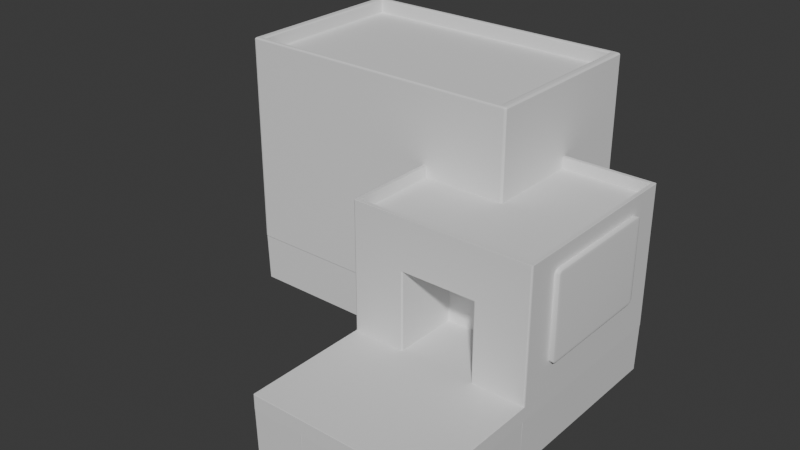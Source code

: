 # Source: Factory.blend  (saved by Blender 4.4.30; exported with 4.5.12 LTS)
import bpy
from mathutils import Matrix  # noqa: F401  (used for matrix-valued properties, if any)

bpy.ops.wm.read_factory_settings(use_empty=True)
scene = bpy.context.scene
scene.name = 'Scene'

# ---- collections
col_collection = bpy.data.collections.new('Collection'); scene.collection.children.link(col_collection)

# ---- materials (node trees are filled in below, after node groups)
mat_material = bpy.data.materials.new('Material')
mat_material.alpha_threshold = 0.0
mat_material.roughness = 0.5
mat_material.line_color = (0.0, 0.0, 0.0, 1.0)

# ---- material node trees
mat_material.use_nodes = True; mat_material.node_tree.nodes.clear()
_N = mat_material.node_tree.nodes; _L = mat_material.node_tree.links
n0 = _N.new('ShaderNodeOutputMaterial'); n0.name = 'Material Output'; n0.location = (300, 300)
n1 = _N.new('ShaderNodeBsdfPrincipled'); n1.name = 'Principled BSDF'; n1.location = (10, 300)
n1.inputs[3].default_value = 1.45
_L.new(n1.outputs[0], n0.inputs[0])
n0.is_active_output = True

# ---- world
world_world = bpy.data.worlds.new('World'); scene.world = world_world
world_world.use_nodes = True; world_world.node_tree.nodes.clear()
_N = world_world.node_tree.nodes; _L = world_world.node_tree.links
n0 = _N.new('ShaderNodeOutputWorld'); n0.name = 'World Output'; n0.location = (300, 300)
n1 = _N.new('ShaderNodeBackground'); n1.name = 'Background'; n1.location = (10, 300)
n1.inputs[0].default_value = (0.05088, 0.05088, 0.05088, 1.0)
_L.new(n1.outputs[0], n0.inputs[0])
n0.is_active_output = True
world_world.color = (0.05088, 0.05088, 0.05088)
world_world.sun_shadow_jitter_overblur = 0.0

# ---- meshes
me_cube = bpy.data.meshes.new('Cube')
me_cube.from_pydata([(-1.367, 1.062, 18.31), (1.367, 1.062, 18.31), (-1.367, 3.978, 18.31), (1.367, 3.978, 18.31), (-1.367, 1.062, 18.31), (1.367, 1.062, 18.31), (-1.367, 3.978, 18.31), (1.367, 3.978, 18.31), (-1.367, 1.062, 16.74), (1.367, 1.062, 16.74), (-1.367, 3.978, 16.74), (1.367, 3.978, 16.74), (0.5841, 1.0, -7.52), (-0.5842, 1.0, -7.52), (-0.5605, 1.062, 18.31), (0.5605, 1.062, 18.31), (-0.5605, 3.978, 18.31), (0.5605, 3.978, 18.31), (-0.5605, 1.062, 18.31), (0.5605, 1.062, 18.31), (-0.5605, 3.978, 18.31), (0.5605, 3.978, 18.31), (-0.5605, 1.062, 16.74), (0.5605, 1.062, 16.74), (-0.5605, 3.978, 16.74), (0.5605, 3.978, 16.74), (1.425, 1.02, 0.9798), (1.425, 1.02, 1.02), (1.405, 1.0, 1.02), (1.405, 0.9798, 1.0), (1.425, 0.9798, 0.9798), (1.425, 1.02, 1.0), (1.421, 1.0, 1.0), (1.419, 1.006, 1.02), (1.405, 0.9941, 1.006), (1.419, 0.9798, 0.9941), (1.425, 1.0, 0.9798), (1.425, 1.02, -0.9798), (1.425, 0.9798, -0.9798), (1.405, 1.0, -7.52), (1.425, 1.0, -0.9798), (1.422, 1.0, -0.9913), (1.419, 0.9899, -0.9941), (1.419, 1.01, -0.9941), (1.405, -1.0, 0.9798), (1.425, -0.9798, 0.9798), (1.405, -0.9798, 1.0), (1.419, -0.9941, 0.9798), (1.417, -0.9915, 0.9915), (1.419, -0.9798, 0.9941), (1.405, -0.9941, 0.9941), (1.425, -0.9798, -0.9798), (1.405, -1.0, -0.9798), (1.405, -0.9798, -7.52), (1.419, -0.9941, -0.9798), (1.417, -0.9915, -0.9915), (1.405, -0.9941, -0.9941), (1.419, -0.9798, -0.9941), (-1.425, 1.02, 0.9798), (-1.425, 0.9798, 0.9798), (-1.405, 0.9798, 1.0), (-1.405, 1.0, 1.02), (-1.425, 1.02, 1.02), (-1.425, 1.0, 0.9798), (-1.421, 1.0, 1.0), (-1.419, 0.9798, 0.9941), (-1.405, 0.9941, 1.006), (-1.419, 1.006, 1.02), (-1.425, 1.02, 1.0), (-1.425, 0.9798, -0.9798), (-1.425, 1.02, -0.9798), (-1.405, 1.0, -7.52), (-1.425, 1.0, -0.9798), (-1.422, 1.0, -0.9913), (-1.419, 1.01, -0.9941), (-1.419, 0.9899, -0.9941), (-1.425, -0.9798, 0.9798), (-1.405, -1.0, 0.9798), (-1.405, -0.9798, 1.0), (-1.419, -0.9941, 0.9798), (-1.417, -0.9915, 0.9915), (-1.405, -0.9941, 0.9941), (-1.419, -0.9798, 0.9941), (-1.405, -0.9798, -7.52), (-1.405, -1.0, -0.9798), (-1.425, -0.9798, -0.9798), (-1.405, -0.9941, -0.9941), (-1.417, -0.9915, -0.9915), (-1.419, -0.9941, -0.9798), (-1.419, -0.9798, -0.9941), (1.405, 4.04, -0.9798), (1.425, 4.02, -0.9798), (1.405, 4.02, -7.52), (1.419, 4.034, -0.9798), (1.417, 4.031, -0.9915), (1.419, 4.02, -0.9941), (1.405, 4.034, -0.9941), (-1.405, 4.02, -7.52), (-1.425, 4.02, -0.9798), (-1.405, 4.04, -0.9798), (-1.419, 4.02, -0.9941), (-1.417, 4.031, -0.9915), (-1.419, 4.034, -0.9798), (-1.405, 4.034, -0.9941), (1.425, 4.02, 0.9798), (1.405, 4.04, 0.9798), (1.405, 4.04, 1.02), (1.425, 4.02, 1.02), (1.419, 4.034, 0.9798), (1.419, 4.034, 1.0), (1.405, 4.04, 1.0), (1.419, 4.034, 1.02), (1.425, 4.02, 1.0), (-1.405, 4.04, 0.9798), (-1.425, 4.02, 0.9798), (-1.425, 4.02, 1.02), (-1.405, 4.04, 1.02), (-1.419, 4.034, 0.9798), (-1.419, 4.034, 1.0), (-1.425, 4.02, 1.0), (-1.419, 4.034, 1.02), (-1.405, 4.04, 1.0), (-1.425, 1.02, 18.29), (-1.405, 1.0, 18.29), (-1.406, 1.021, 18.31), (-1.419, 1.006, 18.29), (-1.417, 1.009, 18.31), (-1.405, 1.006, 18.31), (-1.42, 1.02, 18.31), (1.405, 1.0, 18.29), (1.425, 1.02, 18.29), (1.406, 1.021, 18.31), (1.419, 1.006, 18.29), (1.417, 1.009, 18.31), (1.42, 1.02, 18.31), (1.405, 1.006, 18.31), (-1.425, 4.02, 18.29), (-1.406, 4.019, 18.31), (-1.405, 4.04, 18.29), (-1.42, 4.02, 18.31), (-1.417, 4.031, 18.31), (-1.405, 4.034, 18.31), (-1.419, 4.034, 18.29), (1.406, 4.019, 18.31), (1.425, 4.02, 18.29), (1.405, 4.04, 18.29), (1.42, 4.02, 18.31), (1.417, 4.031, 18.31), (1.419, 4.034, 18.29), (1.405, 4.034, 18.31), (0.5841, -0.9798, 1.0), (0.5639, -1.0, 0.9798), (0.6043, -1.0, 0.9798), (0.574, -0.9941, 0.9941), (0.5841, -0.9964, 0.9913), (0.5841, -1.0, 0.9798), (0.5942, -0.9941, 0.9941), (-0.6044, -1.0, 0.9798), (-0.564, -1.0, 0.9798), (-0.5842, -0.9798, 1.0), (-0.5842, -1.0, 0.9798), (-0.5842, -0.9964, 0.9913), (-0.5741, -0.9941, 0.9941), (-0.5943, -0.9941, 0.9941), (-0.6044, -1.0, -0.9798), (-0.5842, -0.9798, -7.52), (-0.564, -1.0, -0.9798), (-0.5943, -0.9941, -0.9941), (-0.5842, -0.9964, -0.9913), (-0.5741, -0.9941, -0.9941), (-0.5842, -1.0, -0.9798), (0.6043, -1.0, -0.9798), (0.5639, -1.0, -0.9798), (0.5841, -0.9798, -7.52), (0.5841, -1.0, -0.9798), (0.5841, -0.9964, -0.9913), (0.574, -0.9941, -0.9941), (0.5942, -0.9941, -0.9941), (-0.6044, 1.0, 1.02), (-0.564, 0.9798, 1.0), (-0.5842, 1.02, 1.02), (-0.5842, 0.9941, 1.006), (-0.5842, 1.0, 1.009), (-0.5783, 1.0, 1.006), (-0.5901, 1.006, 1.02), (0.6043, 1.0, 1.02), (0.5841, 1.02, 1.02), (0.5639, 0.9798, 1.0), (0.5901, 1.006, 1.02), (0.5841, 1.0, 1.009), (0.5782, 1.0, 1.006), (0.5841, 0.9941, 1.006), (0.6043, 4.04, -0.9798), (0.5841, 4.02, -7.52), (0.5639, 4.04, -0.9798), (0.5942, 4.034, -0.9941), (0.5841, 4.036, -0.9913), (0.574, 4.034, -0.9941), (0.5841, 4.04, -0.9798), (-0.6044, 4.04, -0.9798), (-0.564, 4.04, -0.9798), (-0.5842, 4.02, -7.52), (-0.5842, 4.04, -0.9798), (-0.5842, 4.036, -0.9913), (-0.5741, 4.034, -0.9941), (-0.5943, 4.034, -0.9941), (-0.6044, 4.04, 1.02), (-0.564, 4.04, 1.02), (-0.564, 4.04, 0.9798), (-0.6044, 4.04, 0.9798), (-0.5842, 4.04, 1.02), (-0.5842, 4.04, 1.0), (-0.564, 4.04, 1.0), (-0.5842, 4.04, 0.9798), (-0.6044, 4.04, 1.0), (0.6043, 4.04, 1.02), (0.6043, 4.04, 0.9798), (0.5639, 4.04, 0.9798), (0.5639, 4.04, 1.02), (0.6043, 4.04, 1.0), (0.5841, 4.04, 1.0), (0.5841, 4.04, 0.9798), (0.5639, 4.04, 1.0), (0.5841, 4.04, 1.02), (-0.6044, 1.0, 18.29), (-0.564, 1.0, 18.29), (-0.5763, 1.021, 18.31), (-0.5842, 1.0, 18.29), (-0.5822, 1.004, 18.31), (-0.5701, 1.006, 18.31), (-0.5904, 1.006, 18.31), (0.6043, 1.0, 18.29), (0.5762, 1.021, 18.31), (0.5639, 1.0, 18.29), (0.5904, 1.006, 18.31), (0.5821, 1.004, 18.31), (0.57, 1.006, 18.31), (0.5841, 1.0, 18.29), (-0.6044, 4.04, 18.29), (-0.5763, 4.019, 18.31), (-0.564, 4.04, 18.29), (-0.5904, 4.034, 18.31), (-0.5822, 4.036, 18.31), (-0.5701, 4.034, 18.31), (-0.5842, 4.04, 18.29), (0.6043, 4.04, 18.29), (0.5639, 4.04, 18.29), (0.5762, 4.019, 18.31), (0.5841, 4.04, 18.29), (0.5821, 4.036, 18.31), (0.57, 4.034, 18.31), (0.5904, 4.034, 18.31), (-1.425, 1.02, 11.56), (-1.425, 1.02, 11.52), (-1.405, 1.0, 11.52), (-1.405, 1.0, 11.56), (-1.425, 1.02, 11.54), (-1.419, 1.006, 11.54), (-1.419, 1.006, 11.52), (-1.405, 1.0, 11.54), (-1.419, 1.006, 11.56), (-1.425, 4.02, 11.52), (-1.425, 4.02, 11.56), (-1.405, 4.04, 11.56), (-1.405, 4.04, 11.52), (-1.425, 4.02, 11.54), (-1.419, 4.034, 11.54), (-1.419, 4.034, 11.56), (-1.405, 4.04, 11.54), (-1.419, 4.034, 11.52), (1.405, 1.0, 11.56), (1.405, 1.0, 11.52), (1.425, 1.02, 11.52), (1.425, 1.02, 11.56), (1.405, 1.0, 11.54), (1.419, 1.006, 11.54), (1.419, 1.006, 11.52), (1.425, 1.02, 11.54), (1.419, 1.006, 11.56), (1.425, 4.02, 11.56), (1.425, 4.02, 11.52), (1.405, 4.04, 11.52), (1.405, 4.04, 11.56), (1.425, 4.02, 11.54), (1.419, 4.034, 11.54), (1.419, 4.034, 11.52), (1.405, 4.04, 11.54), (1.419, 4.034, 11.56), (0.6043, 4.04, 11.56), (0.6043, 4.04, 11.52), (0.5639, 4.04, 11.52), (0.5639, 4.04, 11.56), (0.6043, 4.04, 11.54), (0.5841, 4.04, 11.54), (0.5841, 4.04, 11.52), (0.5639, 4.04, 11.54), (0.5841, 4.04, 11.56), (-0.6044, 4.04, 11.56), (-0.564, 4.04, 11.56), (-0.564, 4.04, 11.52), (-0.6044, 4.04, 11.52), (-0.5842, 4.04, 11.56), (-0.5842, 4.04, 11.54), (-0.564, 4.04, 11.54), (-0.5842, 4.04, 11.52), (-0.6044, 4.04, 11.54), (-0.6044, 1.0, 11.56), (-0.6044, 1.0, 11.52), (-0.5842, 1.02, 11.52), (-0.564, 1.02, 11.54), (-0.564, 1.0, 11.56), (-0.6044, 1.0, 11.54), (-0.5842, 1.004, 11.54), (-0.5901, 1.006, 11.52), (-0.5783, 1.02, 11.53), (-0.564, 1.006, 11.55), (-0.5842, 1.0, 11.56), (0.6043, 1.0, 11.56), (0.5639, 1.0, 11.56), (0.5639, 1.02, 11.54), (0.5841, 1.02, 11.52), (0.6043, 1.0, 11.52), (0.5841, 1.0, 11.56), (0.5841, 1.004, 11.54), (0.5639, 1.006, 11.55), (0.5782, 1.02, 11.53), (0.5901, 1.006, 11.52), (0.6043, 1.0, 11.54), (-0.564, 2.024, 1.0), (-0.564, 2.044, 1.02), (-0.5842, 2.024, 1.02), (-0.564, 2.038, 1.006), (-0.5756, 2.036, 1.009), (-0.5783, 2.038, 1.02), (-0.5783, 2.024, 1.006), (0.5639, 2.024, 1.0), (0.5841, 2.024, 1.02), (0.5639, 2.044, 1.02), (0.5782, 2.024, 1.006), (0.5756, 2.036, 1.009), (0.5782, 2.038, 1.02), (0.5639, 2.038, 1.006), (-0.5842, 2.024, 11.52), (-0.564, 2.044, 11.52), (-0.564, 2.024, 11.54), (-0.5783, 2.038, 11.52), (-0.5756, 2.036, 11.53), (-0.564, 2.038, 11.53), (-0.5783, 2.024, 11.53), (0.5841, 2.024, 11.52), (0.5639, 2.024, 11.54), (0.5639, 2.044, 11.52), (0.5782, 2.024, 11.53), (0.5756, 2.036, 11.53), (0.5639, 2.038, 11.53), (0.5782, 2.038, 11.52)], [], [(71, 13, 165, 83), (192, 216, 105, 90), (179, 60, 78, 159), (39, 12, 193, 92), (29, 187, 150, 46), (61, 178, 307, 254), (99, 113, 209, 199), (164, 157, 77, 84), (255, 306, 224, 123), (38, 30, 45, 51), (124, 226, 14, 0), (131, 143, 3, 1), (239, 137, 2, 16), (282, 288, 245, 145), (2, 0, 4, 6), (317, 270, 129, 231), (273, 279, 144, 130), (297, 263, 138, 238), (5, 7, 11, 9), (15, 1, 5, 19), (1, 3, 7, 5), (16, 2, 6, 20), (23, 9, 11, 25), (20, 6, 10, 24), (6, 4, 8, 10), (19, 5, 9, 23), (4, 18, 22, 8), (18, 19, 23, 22), (7, 21, 25, 11), (21, 20, 24, 25), (8, 22, 24, 10), (22, 23, 25, 24), (3, 17, 21, 7), (17, 16, 20, 21), (0, 14, 18, 4), (14, 15, 19, 18), (187, 179, 159, 150), (319, 309, 344, 350), (262, 252, 122, 136), (291, 298, 240, 246), (143, 247, 17, 3), (247, 239, 16, 17), (232, 131, 1, 15), (226, 232, 15, 14), (52, 44, 152, 171), (218, 207, 299, 290), (106, 215, 289, 281), (12, 13, 201, 193), (13, 71, 97, 201), (179, 187, 335, 328), (70, 58, 114, 98), (13, 12, 173, 165), (27, 107, 280, 272), (172, 151, 158, 166), (329, 337, 351, 343), (115, 62, 253, 261), (310, 318, 233, 225), (206, 116, 264, 300), (137, 124, 0, 2), (185, 28, 271, 321), (12, 39, 53, 173), (85, 76, 59, 69), (308, 180, 330, 342), (186, 320, 349, 336), (200, 208, 217, 194), (26, 31, 32, 36), (27, 33, 32, 31), (28, 34, 32, 33), (29, 35, 32, 34), (30, 36, 32, 35), (37, 40, 41, 43), (38, 42, 41, 40), (39, 43, 41, 42), (44, 47, 48, 50), (45, 49, 48, 47), (46, 50, 48, 49), (51, 54, 55, 57), (52, 56, 55, 54), (53, 57, 55, 56), (58, 63, 64, 68), (59, 65, 64, 63), (60, 66, 64, 65), (61, 67, 64, 66), (62, 68, 64, 67), (69, 72, 73, 75), (70, 74, 73, 72), (71, 75, 73, 74), (76, 79, 80, 82), (77, 81, 80, 79), (78, 82, 80, 81), (83, 86, 87, 89), (84, 88, 87, 86), (85, 89, 87, 88), (90, 93, 94, 96), (91, 95, 94, 93), (92, 96, 94, 95), (97, 100, 101, 103), (98, 102, 101, 100), (99, 103, 101, 102), (104, 108, 109, 112), (105, 110, 109, 108), (106, 111, 109, 110), (107, 112, 109, 111), (113, 117, 118, 121), (114, 119, 118, 117), (115, 120, 118, 119), (116, 121, 118, 120), (122, 125, 126, 128), (123, 127, 126, 125), (124, 128, 126, 127), (129, 132, 133, 135), (130, 134, 133, 132), (131, 135, 133, 134), (136, 139, 140, 142), (137, 141, 140, 139), (138, 142, 140, 141), (143, 146, 147, 149), (144, 148, 147, 146), (145, 149, 147, 148), (150, 153, 154, 156), (151, 155, 154, 153), (152, 156, 154, 155), (157, 160, 161, 163), (158, 162, 161, 160), (159, 163, 161, 162), (164, 167, 168, 170), (165, 169, 168, 167), (166, 170, 168, 169), (171, 174, 175, 177), (172, 176, 175, 174), (173, 177, 175, 176), (178, 181, 182, 184), (179, 183, 182, 181), (180, 184, 182, 183), (185, 188, 189, 191), (186, 190, 189, 188), (187, 191, 189, 190), (192, 195, 196, 198), (193, 197, 196, 195), (194, 198, 196, 197), (199, 202, 203, 205), (200, 204, 203, 202), (201, 205, 203, 204), (206, 210, 211, 214), (207, 212, 211, 210), (208, 213, 211, 212), (209, 214, 211, 213), (215, 219, 220, 223), (216, 221, 220, 219), (217, 222, 220, 221), (218, 223, 220, 222), (224, 227, 228, 230), (225, 229, 228, 227), (226, 230, 228, 229), (231, 234, 235, 237), (232, 236, 235, 234), (233, 237, 235, 236), (238, 241, 242, 244), (239, 243, 242, 241), (240, 244, 242, 243), (245, 248, 249, 251), (246, 250, 249, 248), (247, 251, 249, 250), (252, 256, 257, 260), (253, 258, 257, 256), (254, 259, 257, 258), (255, 260, 257, 259), (261, 265, 266, 269), (262, 267, 266, 265), (263, 268, 266, 267), (264, 269, 266, 268), (270, 274, 275, 278), (271, 276, 275, 274), (272, 277, 275, 276), (273, 278, 275, 277), (279, 283, 284, 287), (280, 285, 284, 283), (281, 286, 284, 285), (282, 287, 284, 286), (288, 292, 293, 296), (289, 294, 293, 292), (290, 295, 293, 294), (291, 296, 293, 295), (297, 301, 302, 305), (298, 303, 302, 301), (299, 304, 302, 303), (300, 305, 302, 304), (306, 311, 312, 316), (307, 313, 312, 311), (308, 314, 312, 313), (309, 315, 312, 314), (310, 316, 312, 315), (317, 322, 323, 327), (318, 324, 323, 322), (319, 325, 323, 324), (320, 326, 323, 325), (321, 327, 323, 326), (328, 331, 332, 334), (329, 333, 332, 331), (330, 334, 332, 333), (335, 338, 339, 341), (336, 340, 339, 338), (337, 341, 339, 340), (342, 345, 346, 348), (343, 347, 346, 345), (344, 348, 346, 347), (349, 352, 353, 355), (350, 354, 353, 352), (351, 355, 353, 354), (71, 83, 89, 75), (75, 89, 85, 69), (30, 38, 40, 36), (36, 40, 37, 26), (84, 77, 79, 88), (88, 79, 76, 85), (44, 52, 54, 47), (47, 54, 51, 45), (58, 70, 72, 63), (63, 72, 69, 59), (159, 78, 81, 163), (163, 81, 77, 157), (29, 46, 49, 35), (35, 49, 45, 30), (173, 53, 56, 177), (177, 56, 52, 171), (78, 60, 65, 82), (82, 65, 59, 76), (187, 29, 34, 191), (191, 34, 28, 185), (53, 39, 42, 57), (57, 42, 38, 51), (201, 97, 103, 205), (205, 103, 99, 199), (104, 91, 93, 108), (108, 93, 90, 105), (113, 99, 102, 117), (117, 102, 98, 114), (215, 106, 110, 219), (219, 110, 105, 216), (62, 115, 119, 68), (68, 119, 114, 58), (97, 71, 74, 100), (100, 74, 70, 98), (91, 37, 43, 95), (95, 43, 39, 92), (26, 104, 112, 31), (31, 112, 107, 27), (231, 129, 135, 234), (234, 135, 131, 232), (247, 143, 149, 251), (251, 149, 145, 245), (124, 137, 139, 128), (128, 139, 136, 122), (130, 144, 146, 134), (134, 146, 143, 131), (255, 123, 125, 260), (260, 125, 122, 252), (264, 116, 120, 269), (269, 120, 115, 261), (273, 130, 132, 278), (278, 132, 129, 270), (282, 145, 148, 287), (287, 148, 144, 279), (46, 150, 156, 50), (50, 156, 152, 44), (150, 159, 162, 153), (153, 162, 158, 151), (83, 165, 167, 86), (86, 167, 164, 84), (165, 173, 176, 169), (169, 176, 172, 166), (60, 179, 181, 66), (66, 181, 178, 61), (92, 193, 195, 96), (96, 195, 192, 90), (193, 201, 204, 197), (197, 204, 200, 194), (116, 206, 214, 121), (121, 214, 209, 113), (207, 218, 222, 212), (212, 222, 217, 208), (123, 224, 230, 127), (127, 230, 226, 124), (225, 233, 236, 229), (229, 236, 232, 226), (137, 239, 241, 141), (141, 241, 238, 138), (239, 247, 250, 243), (243, 250, 246, 240), (291, 246, 248, 296), (296, 248, 245, 288), (297, 238, 244, 301), (301, 244, 240, 298), (310, 225, 227, 316), (316, 227, 224, 306), (317, 231, 237, 322), (322, 237, 233, 318), (208, 200, 202, 213), (213, 202, 199, 209), (216, 192, 198, 221), (221, 198, 194, 217), (151, 172, 174, 155), (155, 174, 171, 152), (157, 164, 170, 160), (160, 170, 166, 158), (61, 254, 258, 67), (67, 258, 253, 62), (138, 263, 267, 142), (142, 267, 262, 136), (27, 272, 276, 33), (33, 276, 271, 28), (106, 281, 285, 111), (111, 285, 280, 107), (218, 290, 294, 223), (223, 294, 289, 215), (206, 300, 304, 210), (210, 304, 299, 207), (180, 308, 313, 184), (184, 313, 307, 178), (185, 321, 326, 188), (188, 326, 320, 186), (318, 310, 315, 324), (324, 315, 309, 319), (306, 255, 259, 311), (311, 259, 254, 307), (298, 291, 295, 303), (303, 295, 290, 299), (288, 282, 286, 292), (292, 286, 281, 289), (263, 297, 305, 268), (268, 305, 300, 264), (279, 273, 277, 283), (283, 277, 272, 280), (270, 317, 327, 274), (274, 327, 321, 271), (252, 262, 265, 256), (256, 265, 261, 253), (328, 335, 341, 331), (331, 341, 337, 329), (329, 343, 345, 333), (333, 345, 342, 330), (336, 349, 355, 340), (340, 355, 351, 337), (350, 344, 347, 354), (354, 347, 343, 351), (308, 342, 348, 314), (314, 348, 344, 309), (349, 320, 325, 352), (352, 325, 319, 350), (186, 336, 338, 190), (190, 338, 335, 187), (330, 180, 183, 334), (334, 183, 179, 328), (26, 37, 91, 104)])
_uv = me_cube.uv_layers.new(name='UVMap')
_uv.uv.foreach_set('vector', [0.8419, 0.0904, 0.8047, 0.0904, 0.8047, 0.0007788, 0.8419, 0.0007788, 0.5477, 0.8752, 0.5477, 0.7863, 0.584, 0.7863, 0.584, 0.8752, 0.8562, 0.7536, 0.8943, 0.7536, 0.8943, 0.8419, 0.8571, 0.8419, 0.7144, 0.0904, 0.7516, 0.0904, 0.7516, 0.2271, 0.7144, 0.2271, 0.7668, 0.7536, 0.805, 0.7536, 0.8041, 0.8419, 0.7668, 0.8419, 0.7129, 0.7838, 0.6766, 0.7838, 0.6766, 0.3078, 0.7129, 0.3078, 0.4565, 0.8752, 0.4565, 0.7863, 0.4929, 0.7863, 0.4929, 0.8752, 0.9497, 0.2648, 0.8609, 0.2648, 0.8609, 0.2285, 0.9497, 0.2285, 0.7129, 0.3059, 0.6766, 0.3059, 0.6766, 0.0006595, 0.7129, 0.0006595, 0.3664, 0.8752, 0.3664, 0.7863, 0.4552, 0.7863, 0.4552, 0.8752, 0.7129, 0.9206, 0.6753, 0.9206, 0.6745, 0.9187, 0.7112, 0.9187, 0.5853, 0.9206, 0.5853, 0.7854, 0.5871, 0.7872, 0.5871, 0.9187, 0.6753, 0.7854, 0.7129, 0.7854, 0.7112, 0.7872, 0.6745, 0.7872, 0.584, 0.3062, 0.5477, 0.3062, 0.5477, 0.0006486, 0.584, 0.0006486, 0.7136, 0.7051, 0.7136, 0.7051, 0.7136, 0.7051, 0.7136, 0.7051, 0.6217, 0.3059, 0.5854, 0.3059, 0.5854, 0.0006595, 0.6217, 0.0006595, 0.3646, 0.3062, 0.2286, 0.3062, 0.2286, 0.0006861, 0.3646, 0.0006475, 0.4929, 0.3062, 0.4565, 0.3062, 0.4565, 0.0006486, 0.4929, 0.0006486, 0.9665, 0.7058, 0.9665, 0.8381, 0.8951, 0.8381, 0.8951, 0.7059, 0.7136, 0.7051, 0.7136, 0.7051, 0.7136, 0.7051, 0.7136, 0.7051, 0.7136, 0.7051, 0.7136, 0.7051, 0.7136, 0.7051, 0.7136, 0.7051, 0.7136, 0.7051, 0.7136, 0.7051, 0.7136, 0.7051, 0.7136, 0.7051, 0.8793, 0.1315, 0.8426, 0.1315, 0.8426, 1.473e-08, 0.8793, 2.63e-08, 1.766e-08, 0.9125, 2.042e-08, 0.8759, 0.07136, 0.8759, 0.07136, 0.9125, 0.8603, 0.6998, 0.8603, 0.5676, 0.9317, 0.5676, 0.9317, 0.6998, 0.4559, 0.9125, 0.4559, 0.8759, 0.5273, 0.8759, 0.5273, 0.9125, 0.4559, 1.0, 0.4559, 0.9634, 0.5273, 0.9634, 0.5273, 1.0, 0.4559, 0.9634, 0.4559, 0.9125, 0.5273, 0.9125, 0.5273, 0.9634, 1.105e-08, 1.0, 1.382e-08, 0.9634, 0.07136, 0.9634, 0.07136, 1.0, 1.382e-08, 0.9634, 1.766e-08, 0.9125, 0.07136, 0.9125, 0.07136, 0.9634, 0.9668, 0.1315, 0.9301, 0.1315, 0.9301, 8.854e-09, 0.9668, 2.038e-08, 0.9301, 0.1315, 0.8793, 0.1315, 0.8793, 2.63e-08, 0.9301, 8.854e-09, 0.7136, 0.7051, 0.7136, 0.7051, 0.7136, 0.7051, 0.7136, 0.7051, 0.7136, 0.7051, 0.7136, 0.7051, 0.7136, 0.7051, 0.7136, 0.7051, 0.7136, 0.7051, 0.7136, 0.7051, 0.7136, 0.7051, 0.7136, 0.7051, 0.7136, 0.7051, 0.7136, 0.7051, 0.7136, 0.7051, 0.7136, 0.7051, 0.805, 0.7536, 0.8562, 0.7536, 0.8571, 0.8419, 0.8041, 0.8419, 0.7597, 0.7061, 0.7597, 0.7572, 0.7143, 0.7572, 0.7143, 0.7061, 0.2273, 0.3062, 0.09133, 0.3062, 0.09133, 0.0006475, 0.2273, 0.0006861, 0.5459, 0.3062, 0.4947, 0.3062, 0.4947, 0.0006486, 0.5459, 0.0006486, 0.5853, 0.7854, 0.623, 0.7854, 0.6237, 0.7872, 0.5871, 0.7872, 0.623, 0.7854, 0.6753, 0.7854, 0.6745, 0.7872, 0.6237, 0.7872, 0.623, 0.9206, 0.5853, 0.9206, 0.5871, 0.9187, 0.6237, 0.9187, 0.6753, 0.9206, 0.623, 0.9206, 0.6237, 0.9187, 0.6745, 0.9187, 0.9497, 0.356, 0.8609, 0.356, 0.8609, 0.3197, 0.9497, 0.3197, 0.5459, 0.7845, 0.4947, 0.7845, 0.4947, 0.308, 0.5459, 0.308, 0.584, 0.7845, 0.5477, 0.7845, 0.5477, 0.308, 0.584, 0.308, 0.7516, 0.0904, 0.8047, 0.0904, 0.8047, 0.2271, 0.7516, 0.2271, 0.8047, 0.0904, 0.8419, 0.0904, 0.8419, 0.2271, 0.8047, 0.2271, 0.8562, 0.7536, 0.805, 0.7536, 0.805, 0.7065, 0.8562, 0.7065, 0.09133, 0.8752, 0.09133, 0.7863, 0.2273, 0.7863, 0.2273, 0.8752, 0.8047, 0.0904, 0.7516, 0.0904, 0.7516, 0.0007788, 0.8047, 0.0007788, 0.3646, 0.7845, 0.2286, 0.7845, 0.2286, 0.3081, 0.3646, 0.308, 0.9497, 0.3178, 0.8609, 0.3178, 0.8609, 0.2666, 0.9497, 0.2666, 0.7655, 0.7045, 0.7143, 0.7045, 0.7143, 0.2285, 0.7655, 0.2285, 0.2273, 0.7845, 0.09133, 0.7845, 0.09133, 0.308, 0.2273, 0.3081, 0.6748, 0.3059, 0.6236, 0.3059, 0.6236, 0.0006595, 0.6748, 0.0006595, 0.4929, 0.7845, 0.4565, 0.7845, 0.4565, 0.308, 0.4929, 0.308, 0.7129, 0.7854, 0.7129, 0.9206, 0.7112, 0.9187, 0.7112, 0.7872, 0.6217, 0.7838, 0.5854, 0.7838, 0.5854, 0.3078, 0.6217, 0.3078, 0.7516, 0.0904, 0.7144, 0.0904, 0.7144, 0.0007788, 0.7516, 0.0007788, 0.0006597, 0.8752, 0.0006598, 0.7863, 0.08949, 0.7863, 0.08949, 0.8752, 0.8125, 0.2287, 0.8123, 0.7052, 0.7668, 0.7052, 0.767, 0.2287, 0.8141, 0.7052, 0.8139, 0.2287, 0.8594, 0.2287, 0.8596, 0.7052, 0.4947, 0.8752, 0.4947, 0.7863, 0.5459, 0.7863, 0.5459, 0.8752, 0.3646, 0.7863, 0.3646, 0.7854, 0.3655, 0.7854, 0.3655, 0.7863, 0.3646, 0.7845, 0.3652, 0.7845, 0.3655, 0.7854, 0.3646, 0.7854, 0.5854, 0.7838, 0.5854, 0.7844, 0.5847, 0.7847, 0.5848, 0.7838, 0.7668, 0.7536, 0.7662, 0.7536, 0.7661, 0.7527, 0.7668, 0.7529, 0.3664, 0.7863, 0.3655, 0.7863, 0.3655, 0.7854, 0.3664, 0.7856, 0.3646, 0.8752, 0.3655, 0.8752, 0.3655, 0.8757, 0.365, 0.8759, 0.3664, 0.8752, 0.3659, 0.8759, 0.3655, 0.8757, 0.3655, 0.8752, 0.7144, 0.0904, 0.7137, 0.09084, 0.7136, 0.09038, 0.7137, 0.08993, 0.8609, 0.356, 0.8609, 0.3566, 0.8604, 0.3565, 0.8603, 0.356, 0.4552, 0.7863, 0.4552, 0.7856, 0.4558, 0.7857, 0.4559, 0.7863, 0.7668, 0.8419, 0.7668, 0.8426, 0.7663, 0.8425, 0.7662, 0.8419, 0.4552, 0.8752, 0.4559, 0.8752, 0.4558, 0.8757, 0.4552, 0.8758, 0.9497, 0.356, 0.9504, 0.356, 0.9503, 0.3565, 0.9497, 0.3566, 0.7144, 0.0007788, 0.7137, 0.0007604, 0.7139, 0.0002239, 0.7144, 0.0001132, 0.09133, 0.7863, 0.09041, 0.7863, 0.0904, 0.7854, 0.09133, 0.7854, 0.08949, 0.7863, 0.08948, 0.7856, 0.0904, 0.7854, 0.09041, 0.7863, 0.8943, 0.7536, 0.8943, 0.7529, 0.8951, 0.7527, 0.895, 0.7536, 0.7129, 0.7838, 0.7136, 0.7838, 0.7136, 0.7847, 0.7129, 0.7844, 0.09133, 0.7845, 0.09133, 0.7854, 0.0904, 0.7854, 0.09067, 0.7845, 0.08949, 0.8752, 0.09041, 0.8752, 0.0904, 0.8757, 0.08994, 0.8759, 0.09133, 0.8752, 0.09086, 0.8759, 0.0904, 0.8757, 0.09041, 0.8752, 0.8419, 0.0904, 0.8425, 0.08993, 0.8426, 0.09038, 0.8425, 0.09084, 0.0006598, 0.7863, 6.993e-09, 0.7863, 0.0001137, 0.7857, 0.000648, 0.7856, 0.8609, 0.2285, 0.8603, 0.2285, 0.8604, 0.228, 0.8609, 0.2278, 0.8943, 0.8419, 0.895, 0.8419, 0.8949, 0.8425, 0.8943, 0.8426, 0.8419, 0.0007788, 0.8419, 0.0001132, 0.8424, 0.0002239, 0.8425, 0.0007604, 0.9497, 0.2285, 0.9497, 0.2278, 0.9503, 0.228, 0.9504, 0.2285, 0.0006597, 0.8752, 0.000648, 0.8758, 0.0001137, 0.8757, -7.803e-10, 0.8752, 0.584, 0.8752, 0.5847, 0.8752, 0.5846, 0.8758, 0.584, 0.8759, 0.2286, 0.8752, 0.2286, 0.8759, 0.2281, 0.8758, 0.2279, 0.8753, 0.7144, 0.2271, 0.7144, 0.2277, 0.7139, 0.2276, 0.7137, 0.2271, 0.8419, 0.2271, 0.8425, 0.2271, 0.8424, 0.2276, 0.8419, 0.2277, 0.2273, 0.8752, 0.2279, 0.8753, 0.2278, 0.8758, 0.2273, 0.8759, 0.4565, 0.8752, 0.4565, 0.8759, 0.456, 0.8758, 0.4559, 0.8752, 0.2286, 0.7863, 0.2279, 0.7863, 0.2279, 0.7854, 0.2286, 0.7854, 0.584, 0.7863, 0.584, 0.7854, 0.5847, 0.7854, 0.5847, 0.7863, 0.584, 0.7845, 0.5847, 0.7845, 0.5847, 0.7854, 0.584, 0.7854, 0.2286, 0.7845, 0.2286, 0.7854, 0.2279, 0.7854, 0.2279, 0.7845, 0.4565, 0.7863, 0.4559, 0.7863, 0.4559, 0.7854, 0.4565, 0.7854, 0.2273, 0.7863, 0.2273, 0.7854, 0.2279, 0.7854, 0.2279, 0.7863, 0.2273, 0.7845, 0.2279, 0.7845, 0.2279, 0.7854, 0.2273, 0.7854, 0.4565, 0.7845, 0.4565, 0.7854, 0.4559, 0.7854, 0.4559, 0.7845, 0.09133, 0.0006475, 0.09067, 0.000649, 0.09079, 0.0001202, 0.09132, 7.984e-09, 0.7129, 0.0006595, 0.7129, 8.655e-08, 0.7135, 0.0001136, 0.7136, 0.000648, 0.7129, 0.9206, 0.7135, 0.9206, 0.7134, 0.9211, 0.7129, 0.9212, 0.5854, 0.0006595, 0.5848, 0.000648, 0.5849, 0.0001136, 0.5854, 8.655e-08, 0.3646, 0.0006475, 0.3646, 0.0, 0.3651, 0.0001201, 0.3652, 0.000649, 0.5853, 0.9206, 0.5853, 0.9212, 0.5848, 0.9211, 0.5847, 0.9206, 0.2273, 0.0006861, 0.2273, 3.862e-05, 0.2278, 0.0001591, 0.2279, 0.000688, 0.7129, 0.7854, 0.7129, 0.7848, 0.7134, 0.7849, 0.7135, 0.7854, 0.4565, 0.0006486, 0.4559, 0.0006485, 0.456, 0.0001189, 0.4565, 8.655e-08, 0.5853, 0.7854, 0.5847, 0.7854, 0.5848, 0.7849, 0.5853, 0.7848, 0.2286, 0.0006861, 0.2279, 0.000688, 0.2281, 0.0001591, 0.2286, 3.86e-05, 0.584, 0.0006486, 0.5841, 1.731e-07, 0.5846, 0.0001189, 0.5847, 0.0006485, 0.8041, 0.8419, 0.8045, 0.8426, 0.8041, 0.8427, 0.8036, 0.8426, 0.8609, 0.3178, 0.8609, 0.3187, 0.8604, 0.3187, 0.8603, 0.3183, 0.8609, 0.3197, 0.8603, 0.3192, 0.8604, 0.3187, 0.8609, 0.3187, 0.8609, 0.2648, 0.8609, 0.2657, 0.8604, 0.2657, 0.8603, 0.2653, 0.8609, 0.2666, 0.8603, 0.2662, 0.8604, 0.2657, 0.8609, 0.2657, 0.8571, 0.8419, 0.8576, 0.8426, 0.8571, 0.8427, 0.8566, 0.8426, 0.9497, 0.2648, 0.9504, 0.2653, 0.9503, 0.2657, 0.9497, 0.2657, 0.8047, 0.0007788, 0.8042, 0.0001132, 0.8047, -2.745e-09, 0.8051, 0.0001132, 0.9497, 0.2666, 0.9497, 0.2657, 0.9503, 0.2657, 0.9504, 0.2662, 0.9497, 0.3197, 0.9497, 0.3187, 0.9503, 0.3187, 0.9504, 0.3192, 0.9497, 0.3178, 0.9504, 0.3183, 0.9503, 0.3187, 0.9497, 0.3187, 0.7516, 0.0007788, 0.7512, 0.0001132, 0.7516, -3.014e-09, 0.7521, 0.0001132, 0.858, 0.7526, 0.8571, 0.7529, 0.8571, 0.7526, 0.8574, 0.7523, 0.8562, 0.7536, 0.8568, 0.7526, 0.8571, 0.7526, 0.8571, 0.7529, 0.8571, 0.7516, 0.8574, 0.7523, 0.8571, 0.7526, 0.8568, 0.7526, 0.8032, 0.7526, 0.8038, 0.7523, 0.8041, 0.7526, 0.8041, 0.7529, 0.8041, 0.7516, 0.8043, 0.7526, 0.8041, 0.7526, 0.8038, 0.7523, 0.805, 0.7536, 0.8041, 0.7529, 0.8041, 0.7526, 0.8043, 0.7526, 0.5477, 0.8752, 0.5473, 0.8759, 0.5468, 0.8758, 0.5468, 0.8752, 0.7516, 0.2271, 0.7521, 0.2277, 0.7516, 0.2278, 0.7512, 0.2277, 0.5459, 0.8752, 0.5468, 0.8752, 0.5468, 0.8758, 0.5463, 0.8759, 0.4929, 0.8752, 0.4938, 0.8752, 0.4938, 0.8758, 0.4933, 0.8759, 0.4947, 0.8752, 0.4942, 0.8759, 0.4938, 0.8758, 0.4938, 0.8752, 0.8047, 0.2271, 0.8051, 0.2277, 0.8047, 0.2278, 0.8042, 0.2277, 0.4929, 0.7845, 0.4938, 0.7845, 0.4938, 0.7854, 0.4929, 0.7854, 0.4947, 0.7845, 0.4947, 0.7854, 0.4938, 0.7854, 0.4938, 0.7845, 0.4947, 0.7863, 0.4938, 0.7863, 0.4938, 0.7854, 0.4947, 0.7854, 0.4929, 0.7863, 0.4929, 0.7854, 0.4938, 0.7854, 0.4938, 0.7863, 0.5477, 0.7845, 0.5477, 0.7854, 0.5468, 0.7854, 0.5468, 0.7845, 0.5477, 0.7863, 0.5468, 0.7863, 0.5468, 0.7854, 0.5477, 0.7854, 0.5459, 0.7863, 0.5459, 0.7854, 0.5468, 0.7854, 0.5468, 0.7863, 0.5459, 0.7845, 0.5468, 0.7845, 0.5468, 0.7854, 0.5459, 0.7854, 0.6766, 0.0006595, 0.6757, 0.0006595, 0.6756, 0.0001297, 0.676, 0.0, 0.6748, 0.0006595, 0.675, 8.655e-08, 0.6756, 0.0001297, 0.6757, 0.0006595, 0.6753, 0.9206, 0.6759, 0.9212, 0.6755, 0.9214, 0.675, 0.9212, 0.6217, 0.0006595, 0.6224, 0.0, 0.6227, 0.0001298, 0.6227, 0.0006595, 0.623, 0.9206, 0.6232, 0.9212, 0.6227, 0.9214, 0.6223, 0.9212, 0.6236, 0.0006595, 0.6227, 0.0006595, 0.6227, 0.0001298, 0.6233, 0.0, 0.4929, 0.0006486, 0.4935, 0.0, 0.4939, 0.0001256, 0.4938, 0.0006486, 0.6753, 0.7854, 0.675, 0.7848, 0.6755, 0.7847, 0.6759, 0.7848, 0.4947, 0.0006486, 0.4938, 0.0006486, 0.4939, 0.0001256, 0.4944, 1.731e-07, 0.5477, 0.0006486, 0.5468, 0.0006486, 0.5467, 0.0001255, 0.5471, 8.655e-08, 0.5459, 0.0006486, 0.5462, 1.731e-07, 0.5467, 0.0001255, 0.5468, 0.0006486, 0.623, 0.7854, 0.6223, 0.7848, 0.6227, 0.7847, 0.6232, 0.7848, 0.09133, 0.3062, 0.09133, 0.3071, 0.09067, 0.3071, 0.09067, 0.3062, 0.09133, 0.308, 0.09067, 0.308, 0.09067, 0.3071, 0.09133, 0.3071, 0.7129, 0.3078, 0.7129, 0.3068, 0.7136, 0.3068, 0.7136, 0.3077, 0.7129, 0.3059, 0.7136, 0.3059, 0.7136, 0.3068, 0.7129, 0.3068, 0.2273, 0.3081, 0.2273, 0.3071, 0.2279, 0.3071, 0.2279, 0.3081, 0.2273, 0.3062, 0.2279, 0.3062, 0.2279, 0.3071, 0.2273, 0.3071, 0.4565, 0.3062, 0.4565, 0.3071, 0.4559, 0.3071, 0.4559, 0.3062, 0.4565, 0.308, 0.4559, 0.308, 0.4559, 0.3071, 0.4565, 0.3071, 0.5854, 0.3059, 0.5854, 0.3068, 0.5848, 0.3068, 0.5848, 0.3059, 0.5854, 0.3078, 0.5848, 0.3077, 0.5848, 0.3068, 0.5854, 0.3068, 0.3646, 0.308, 0.3646, 0.3071, 0.3652, 0.3071, 0.3652, 0.308, 0.3646, 0.3062, 0.3652, 0.3062, 0.3652, 0.3071, 0.3646, 0.3071, 0.2286, 0.3062, 0.2286, 0.3071, 0.2279, 0.3071, 0.2279, 0.3062, 0.2286, 0.3081, 0.2279, 0.3081, 0.2279, 0.3071, 0.2286, 0.3071, 0.584, 0.308, 0.584, 0.3071, 0.5847, 0.3071, 0.5847, 0.308, 0.584, 0.3062, 0.5847, 0.3062, 0.5847, 0.3071, 0.584, 0.3071, 0.5477, 0.3062, 0.5477, 0.3071, 0.5468, 0.3071, 0.5468, 0.3062, 0.5477, 0.308, 0.5468, 0.308, 0.5468, 0.3071, 0.5477, 0.3071, 0.5459, 0.308, 0.5459, 0.3071, 0.5468, 0.3071, 0.5468, 0.308, 0.5459, 0.3062, 0.5468, 0.3062, 0.5468, 0.3071, 0.5459, 0.3071, 0.4929, 0.3062, 0.4938, 0.3062, 0.4938, 0.3071, 0.4929, 0.3071, 0.4947, 0.3062, 0.4947, 0.3071, 0.4938, 0.3071, 0.4938, 0.3062, 0.4947, 0.308, 0.4938, 0.308, 0.4938, 0.3071, 0.4947, 0.3071, 0.4929, 0.308, 0.4929, 0.3071, 0.4938, 0.3071, 0.4938, 0.308, 0.6766, 0.3059, 0.6766, 0.3068, 0.6757, 0.3068, 0.6757, 0.3059, 0.6766, 0.3078, 0.6759, 0.3077, 0.6757, 0.3068, 0.6766, 0.3068, 0.8125, 0.2287, 0.8125, 0.2281, 0.8132, 0.2278, 0.8131, 0.2288, 0.7597, 0.7572, 0.7604, 0.7572, 0.7605, 0.7581, 0.7597, 0.7579, 0.6748, 0.3059, 0.6757, 0.3059, 0.6757, 0.3068, 0.6748, 0.3066, 0.6217, 0.3059, 0.6227, 0.3059, 0.6227, 0.3068, 0.6217, 0.3068, 0.6236, 0.3059, 0.6236, 0.3066, 0.6227, 0.3068, 0.6227, 0.3059, 0.7597, 0.7061, 0.7597, 0.7054, 0.7605, 0.7051, 0.7604, 0.7061, 0.8139, 0.2287, 0.8132, 0.2288, 0.8132, 0.2278, 0.8139, 0.2281, 0.6217, 0.3078, 0.6217, 0.3068, 0.6227, 0.3068, 0.6224, 0.3077, 0.8562, 0.7065, 0.8562, 0.7058, 0.8567, 0.7059, 0.8568, 0.7065, 0.7655, 0.7045, 0.7661, 0.7045, 0.766, 0.705, 0.7655, 0.7051, 0.7668, 0.7052, 0.7668, 0.7058, 0.7662, 0.7057, 0.7661, 0.7052, 0.805, 0.7065, 0.8043, 0.7065, 0.8045, 0.7059, 0.805, 0.7058, 0.8596, 0.7052, 0.8603, 0.7052, 0.8601, 0.7057, 0.8596, 0.7058, 0.7143, 0.7045, 0.7143, 0.7051, 0.7138, 0.705, 0.7136, 0.7045, 0.767, 0.2287, 0.7663, 0.2287, 0.7664, 0.2282, 0.7669, 0.2281, 0.7655, 0.2285, 0.7655, 0.2278, 0.766, 0.228, 0.7661, 0.2285, 0.7143, 0.7572, 0.7143, 0.7579, 0.7137, 0.7578, 0.7136, 0.7572, 0.8594, 0.2287, 0.8594, 0.2281, 0.86, 0.2282, 0.8601, 0.2287, 0.7143, 0.7061, 0.7136, 0.7061, 0.7137, 0.7055, 0.7143, 0.7054, 0.7143, 0.2285, 0.7136, 0.2285, 0.7138, 0.228, 0.7143, 0.2278, 0.8419, 0.0904, 0.8419, 0.0007788, 0.8425, 0.0007604, 0.8425, 0.08993, 0.08994, 0.8759, 0.000648, 0.8758, 0.0006597, 0.8752, 0.08949, 0.8752, 0.3664, 0.7863, 0.3664, 0.8752, 0.3655, 0.8752, 0.3655, 0.7863, 0.3655, 0.7863, 0.3655, 0.8752, 0.3646, 0.8752, 0.3646, 0.7863, 0.9497, 0.2285, 0.8609, 0.2285, 0.8609, 0.2278, 0.9497, 0.2278, -7.803e-10, 0.8752, 6.993e-09, 0.7863, 0.0006598, 0.7863, 0.0006597, 0.8752, 0.8609, 0.356, 0.9497, 0.356, 0.9497, 0.3566, 0.8609, 0.3566, 0.4559, 0.7863, 0.4559, 0.8752, 0.4552, 0.8752, 0.4552, 0.7863, 0.09133, 0.7863, 0.09133, 0.8752, 0.09041, 0.8752, 0.09041, 0.7863, 0.09041, 0.7863, 0.09041, 0.8752, 0.08949, 0.8752, 0.08949, 0.7863, 0.8571, 0.8419, 0.8943, 0.8419, 0.8943, 0.8426, 0.8576, 0.8426, 0.8603, 0.2653, 0.8603, 0.2285, 0.8609, 0.2285, 0.8609, 0.2648, 0.7668, 0.7536, 0.7668, 0.8419, 0.7662, 0.8419, 0.7662, 0.7536, 0.3664, 0.7856, 0.4552, 0.7856, 0.4552, 0.7863, 0.3664, 0.7863, 0.7516, 0.0007788, 0.7144, 0.0007788, 0.7144, 0.0001132, 0.7512, 0.0001132, 0.9504, 0.3192, 0.9504, 0.356, 0.9497, 0.356, 0.9497, 0.3197, 0.8943, 0.8419, 0.8943, 0.7536, 0.895, 0.7536, 0.895, 0.8419, 0.000648, 0.7856, 0.08948, 0.7856, 0.08949, 0.7863, 0.0006598, 0.7863, 0.805, 0.7536, 0.7668, 0.7536, 0.7668, 0.7529, 0.8041, 0.7529, 0.6227, 0.7844, 0.5854, 0.7844, 0.5854, 0.7838, 0.6217, 0.7838, 0.7144, 0.0007788, 0.7144, 0.0904, 0.7137, 0.08993, 0.7137, 0.0007604, 0.4552, 0.8758, 0.3659, 0.8759, 0.3664, 0.8752, 0.4552, 0.8752, 0.8047, 0.2271, 0.8419, 0.2271, 0.8419, 0.2277, 0.8051, 0.2277, 0.4933, 0.8759, 0.4565, 0.8759, 0.4565, 0.8752, 0.4929, 0.8752, 0.2286, 0.7863, 0.2286, 0.8752, 0.2279, 0.8753, 0.2279, 0.7863, 0.5847, 0.7863, 0.5847, 0.8752, 0.584, 0.8752, 0.584, 0.7863, 0.4565, 0.7863, 0.4565, 0.8752, 0.4559, 0.8752, 0.4559, 0.7863, 0.2279, 0.7863, 0.2279, 0.8753, 0.2273, 0.8752, 0.2273, 0.7863, 0.5477, 0.7845, 0.584, 0.7845, 0.584, 0.7854, 0.5477, 0.7854, 0.5477, 0.7854, 0.584, 0.7854, 0.584, 0.7863, 0.5477, 0.7863, 0.09133, 0.7845, 0.2273, 0.7845, 0.2273, 0.7854, 0.09133, 0.7854, 0.09133, 0.7854, 0.2273, 0.7854, 0.2273, 0.7863, 0.09133, 0.7863, 0.8419, 0.2271, 0.8419, 0.0904, 0.8425, 0.09084, 0.8425, 0.2271, 0.2273, 0.8759, 0.09086, 0.8759, 0.09133, 0.8752, 0.2273, 0.8752, 0.2286, 0.8752, 0.3646, 0.8752, 0.365, 0.8759, 0.2286, 0.8759, 0.7137, 0.2271, 0.7137, 0.09084, 0.7144, 0.0904, 0.7144, 0.2271, 0.3646, 0.7863, 0.2286, 0.7863, 0.2286, 0.7854, 0.3646, 0.7854, 0.3646, 0.7854, 0.2286, 0.7854, 0.2286, 0.7845, 0.3646, 0.7845, 0.6217, 0.0006595, 0.5854, 0.0006595, 0.5854, 8.655e-08, 0.6224, 0.0, 0.6223, 0.9212, 0.5853, 0.9212, 0.5853, 0.9206, 0.623, 0.9206, 0.623, 0.7854, 0.5853, 0.7854, 0.5853, 0.7848, 0.6223, 0.7848, 0.5471, 8.655e-08, 0.5841, 1.731e-07, 0.584, 0.0006486, 0.5477, 0.0006486, 0.7129, 0.9206, 0.7129, 0.7854, 0.7135, 0.7854, 0.7135, 0.9206, 0.09132, 7.984e-09, 0.2273, 3.862e-05, 0.2273, 0.0006861, 0.09133, 0.0006475, 0.3646, 0.0006475, 0.2286, 0.0006861, 0.2286, 3.86e-05, 0.3646, 0.0, 0.5847, 0.9206, 0.5847, 0.7854, 0.5853, 0.7854, 0.5853, 0.9206, 0.7129, 0.3059, 0.7129, 0.0006595, 0.7136, 0.000648, 0.7136, 0.3059, 0.09067, 0.3062, 0.09067, 0.000649, 0.09133, 0.0006475, 0.09133, 0.3062, 0.4565, 0.308, 0.4565, 0.7845, 0.4559, 0.7845, 0.4559, 0.308, 0.2279, 0.3081, 0.2279, 0.7845, 0.2273, 0.7845, 0.2273, 0.3081, 0.3646, 0.3062, 0.3646, 0.0006475, 0.3652, 0.000649, 0.3652, 0.3062, 0.5848, 0.3059, 0.5848, 0.000648, 0.5854, 0.0006595, 0.5854, 0.3059, 0.584, 0.3062, 0.584, 0.0006486, 0.5847, 0.0006485, 0.5847, 0.3062, 0.2279, 0.3062, 0.2279, 0.000688, 0.2286, 0.0006861, 0.2286, 0.3062, 0.7668, 0.8419, 0.8041, 0.8419, 0.8036, 0.8426, 0.7668, 0.8426, 0.8603, 0.356, 0.8603, 0.3192, 0.8609, 0.3197, 0.8609, 0.356, 0.8041, 0.8419, 0.8571, 0.8419, 0.8566, 0.8426, 0.8045, 0.8426, 0.8603, 0.3183, 0.8603, 0.2662, 0.8609, 0.2666, 0.8609, 0.3178, 0.8419, 0.0007788, 0.8047, 0.0007788, 0.8051, 0.0001132, 0.8419, 0.0001132, 0.9504, 0.2285, 0.9504, 0.2653, 0.9497, 0.2648, 0.9497, 0.2285, 0.8047, 0.0007788, 0.7516, 0.0007788, 0.7521, 0.0001132, 0.8042, 0.0001132, 0.9504, 0.2662, 0.9504, 0.3183, 0.9497, 0.3178, 0.9497, 0.2666, 0.8943, 0.7536, 0.8562, 0.7536, 0.8571, 0.7529, 0.8943, 0.7529, 0.7129, 0.7844, 0.6757, 0.7844, 0.6766, 0.7838, 0.7129, 0.7838, 0.7144, 0.2271, 0.7516, 0.2271, 0.7512, 0.2277, 0.7144, 0.2277, 0.584, 0.8759, 0.5473, 0.8759, 0.5477, 0.8752, 0.584, 0.8752, 0.7516, 0.2271, 0.8047, 0.2271, 0.8042, 0.2277, 0.7521, 0.2277, 0.5463, 0.8759, 0.4942, 0.8759, 0.4947, 0.8752, 0.5459, 0.8752, 0.4565, 0.7845, 0.4929, 0.7845, 0.4929, 0.7854, 0.4565, 0.7854, 0.4565, 0.7854, 0.4929, 0.7854, 0.4929, 0.7863, 0.4565, 0.7863, 0.4947, 0.7845, 0.5459, 0.7845, 0.5459, 0.7854, 0.4947, 0.7854, 0.4947, 0.7854, 0.5459, 0.7854, 0.5459, 0.7863, 0.4947, 0.7863, 0.7129, 0.0006595, 0.6766, 0.0006595, 0.676, 0.0, 0.7129, 8.655e-08, 0.7129, 0.9212, 0.6759, 0.9212, 0.6753, 0.9206, 0.7129, 0.9206, 0.6748, 0.0006595, 0.6236, 0.0006595, 0.6233, 0.0, 0.675, 8.655e-08, 0.675, 0.9212, 0.6232, 0.9212, 0.623, 0.9206, 0.6753, 0.9206, 0.7129, 0.7854, 0.6753, 0.7854, 0.6759, 0.7848, 0.7129, 0.7848, 0.4565, 8.655e-08, 0.4935, 0.0, 0.4929, 0.0006486, 0.4565, 0.0006486, 0.6753, 0.7854, 0.623, 0.7854, 0.6232, 0.7848, 0.675, 0.7848, 0.4944, 1.731e-07, 0.5462, 1.731e-07, 0.5459, 0.0006486, 0.4947, 0.0006486, 0.5459, 0.3062, 0.5459, 0.0006486, 0.5468, 0.0006486, 0.5468, 0.3062, 0.5468, 0.3062, 0.5468, 0.0006486, 0.5477, 0.0006486, 0.5477, 0.3062, 0.4929, 0.3062, 0.4929, 0.0006486, 0.4938, 0.0006486, 0.4938, 0.3062, 0.4938, 0.3062, 0.4938, 0.0006486, 0.4947, 0.0006486, 0.4947, 0.3062, 0.6748, 0.3059, 0.6748, 0.0006595, 0.6757, 0.0006595, 0.6757, 0.3059, 0.6757, 0.3059, 0.6757, 0.0006595, 0.6766, 0.0006595, 0.6766, 0.3059, 0.6217, 0.3059, 0.6217, 0.0006595, 0.6227, 0.0006595, 0.6227, 0.3059, 0.6227, 0.3059, 0.6227, 0.0006595, 0.6236, 0.0006595, 0.6236, 0.3059, 0.4947, 0.7863, 0.4947, 0.8752, 0.4938, 0.8752, 0.4938, 0.7863, 0.4938, 0.7863, 0.4938, 0.8752, 0.4929, 0.8752, 0.4929, 0.7863, 0.5477, 0.7863, 0.5477, 0.8752, 0.5468, 0.8752, 0.5468, 0.7863, 0.5468, 0.7863, 0.5468, 0.8752, 0.5459, 0.8752, 0.5459, 0.7863, 0.8609, 0.3178, 0.9497, 0.3178, 0.9497, 0.3187, 0.8609, 0.3187, 0.8609, 0.3187, 0.9497, 0.3187, 0.9497, 0.3197, 0.8609, 0.3197, 0.8609, 0.2648, 0.9497, 0.2648, 0.9497, 0.2657, 0.8609, 0.2657, 0.8609, 0.2657, 0.9497, 0.2657, 0.9497, 0.2666, 0.8609, 0.2666, 0.7129, 0.7838, 0.7129, 0.3078, 0.7136, 0.3077, 0.7136, 0.7838, 0.09067, 0.7845, 0.09067, 0.308, 0.09133, 0.308, 0.09133, 0.7845, 0.4565, 0.0006486, 0.4565, 0.3062, 0.4559, 0.3062, 0.4559, 0.0006485, 0.2279, 0.000688, 0.2279, 0.3062, 0.2273, 0.3062, 0.2273, 0.0006861, 0.3646, 0.7845, 0.3646, 0.308, 0.3652, 0.308, 0.3652, 0.7845, 0.5848, 0.7838, 0.5848, 0.3077, 0.5854, 0.3078, 0.5854, 0.7838, 0.584, 0.7845, 0.584, 0.308, 0.5847, 0.308, 0.5847, 0.7845, 0.2279, 0.7845, 0.2279, 0.3081, 0.2286, 0.3081, 0.2286, 0.7845, 0.5459, 0.7845, 0.5459, 0.308, 0.5468, 0.308, 0.5468, 0.7845, 0.5468, 0.7845, 0.5468, 0.308, 0.5477, 0.308, 0.5477, 0.7845, 0.4929, 0.7845, 0.4929, 0.308, 0.4938, 0.308, 0.4938, 0.7845, 0.4938, 0.7845, 0.4938, 0.308, 0.4947, 0.308, 0.4947, 0.7845, 0.8123, 0.7052, 0.8125, 0.2287, 0.8131, 0.2288, 0.8129, 0.7052, 0.6759, 0.7838, 0.6759, 0.3077, 0.6766, 0.3078, 0.6766, 0.7838, 0.6217, 0.7838, 0.6217, 0.3078, 0.6224, 0.3077, 0.6224, 0.7838, 0.8134, 0.7052, 0.8132, 0.2288, 0.8139, 0.2287, 0.8141, 0.7052, 0.6236, 0.3059, 0.6748, 0.3059, 0.6748, 0.3066, 0.6236, 0.3066, 0.7604, 0.7061, 0.7604, 0.7572, 0.7597, 0.7572, 0.7597, 0.7061, 0.6766, 0.3059, 0.7129, 0.3059, 0.7129, 0.3068, 0.6766, 0.3068, 0.6766, 0.3068, 0.7129, 0.3068, 0.7129, 0.3078, 0.6766, 0.3078, 0.4947, 0.3062, 0.5459, 0.3062, 0.5459, 0.3071, 0.4947, 0.3071, 0.4947, 0.3071, 0.5459, 0.3071, 0.5459, 0.308, 0.4947, 0.308, 0.5477, 0.3062, 0.584, 0.3062, 0.584, 0.3071, 0.5477, 0.3071, 0.5477, 0.3071, 0.584, 0.3071, 0.584, 0.308, 0.5477, 0.308, 0.4565, 0.3062, 0.4929, 0.3062, 0.4929, 0.3071, 0.4565, 0.3071, 0.4565, 0.3071, 0.4929, 0.3071, 0.4929, 0.308, 0.4565, 0.308, 0.2286, 0.3062, 0.3646, 0.3062, 0.3646, 0.3071, 0.2286, 0.3071, 0.2286, 0.3071, 0.3646, 0.3071, 0.3646, 0.308, 0.2286, 0.3081, 0.5854, 0.3059, 0.6217, 0.3059, 0.6217, 0.3068, 0.5854, 0.3068, 0.5854, 0.3068, 0.6217, 0.3068, 0.6217, 0.3078, 0.5854, 0.3078, 0.09133, 0.3062, 0.2273, 0.3062, 0.2273, 0.3071, 0.09133, 0.3071, 0.09133, 0.3071, 0.2273, 0.3071, 0.2273, 0.3081, 0.09133, 0.308, 0.8562, 0.7065, 0.805, 0.7065, 0.805, 0.7058, 0.8562, 0.7058, 0.7655, 0.7051, 0.7143, 0.7051, 0.7143, 0.7045, 0.7655, 0.7045, 0.7655, 0.7045, 0.7655, 0.2285, 0.7661, 0.2285, 0.7661, 0.7045, 0.7661, 0.7052, 0.7663, 0.2287, 0.767, 0.2287, 0.7668, 0.7052, 0.8596, 0.7052, 0.8594, 0.2287, 0.8601, 0.2287, 0.8603, 0.7052, 0.7136, 0.7045, 0.7136, 0.2285, 0.7143, 0.2285, 0.7143, 0.7045, 0.7143, 0.7061, 0.7143, 0.7572, 0.7136, 0.7572, 0.7136, 0.7061, 0.7143, 0.2278, 0.7655, 0.2278, 0.7655, 0.2285, 0.7143, 0.2285, 0.8125, 0.2287, 0.767, 0.2287, 0.7669, 0.2281, 0.8125, 0.2281, 0.7597, 0.7579, 0.7143, 0.7579, 0.7143, 0.7572, 0.7597, 0.7572, 0.8594, 0.2287, 0.8139, 0.2287, 0.8139, 0.2281, 0.8594, 0.2281, 0.7143, 0.7054, 0.7597, 0.7054, 0.7597, 0.7061, 0.7143, 0.7061, 0.8141, 0.7052, 0.8596, 0.7052, 0.8596, 0.7058, 0.8132, 0.7058, 0.8043, 0.7526, 0.8043, 0.7065, 0.805, 0.7065, 0.805, 0.7536, 0.7668, 0.7052, 0.8123, 0.7052, 0.8132, 0.7058, 0.7668, 0.7058, 0.8568, 0.7065, 0.8568, 0.7526, 0.8562, 0.7536, 0.8562, 0.7065, 0.3646, 0.7863, 0.3646, 0.8752, 0.2286, 0.8752, 0.2286, 0.7863])
me_cube.materials.append(mat_material)
me_cube.use_mirror_vertex_groups = False
me_cube.update()
me_cube_001 = bpy.data.meshes.new('Cube.001')
me_cube_001.from_pydata([(-0.9856, -0.9856, -1.529), (-0.9856, -1.0, -0.9856), (-1.0, -0.9856, -0.9856), (-0.9856, -0.9958, -0.9958), (-0.9939, -0.9939, -0.9939), (-0.9958, -0.9958, -0.9856), (-0.9958, -0.9856, -0.9958), (-0.9856, -1.0, 1.322), (-0.9652, -0.9856, 1.337), (-0.9856, -0.9652, 1.337), (-1.0, -0.9856, 1.322), (-0.9754, -0.9958, 1.332), (-0.9904, -0.9904, 1.332), (-0.9796, -0.9796, 1.337), (-0.9958, -0.9754, 1.332), (-0.9958, -0.9958, 1.322), (-0.9856, 0.9856, -1.529), (-1.0, 0.9856, -0.9856), (-0.9856, 1.0, -0.9856), (-0.9958, 0.9856, -0.9958), (-0.9939, 0.9939, -0.9939), (-0.9958, 0.9958, -0.9856), (-0.9856, 0.9958, -0.9958), (-0.9856, 0.9652, 1.337), (-0.9652, 0.9856, 1.337), (-0.9856, 1.0, 1.322), (-1.0, 0.9856, 1.322), (-0.9796, 0.9796, 1.337), (-0.9904, 0.9904, 1.332), (-0.9754, 0.9958, 1.332), (-0.9958, 0.9958, 1.322), (-0.9958, 0.9754, 1.332), (0.9856, -0.9856, -1.529), (1.0, -0.9856, -0.9856), (0.9856, -1.0, -0.9856), (0.9958, -0.9856, -0.9958), (0.9939, -0.9939, -0.9939), (0.9958, -0.9958, -0.9856), (0.9856, -0.9958, -0.9958), (0.9856, -0.9652, 1.337), (0.9652, -0.9856, 1.337), (0.9856, -1.0, 1.322), (1.0, -0.9856, 1.322), (0.9796, -0.9796, 1.337), (0.9904, -0.9904, 1.332), (0.9754, -0.9958, 1.332), (0.9958, -0.9958, 1.322), (0.9958, -0.9754, 1.332), (0.9856, 0.9856, -1.529), (0.9856, 1.0, -0.9856), (1.0, 0.9856, -0.9856), (0.9856, 0.9958, -0.9958), (0.9939, 0.9939, -0.9939), (0.9958, 0.9958, -0.9856), (0.9958, 0.9856, -0.9958), (0.9652, 0.9856, 1.337), (0.9856, 0.9652, 1.337), (1.0, 0.9856, 1.322), (0.9856, 1.0, 1.322), (0.9796, 0.9796, 1.337), (0.9904, 0.9904, 1.332), (0.9958, 0.9754, 1.332), (0.9958, 0.9958, 1.322), (0.9754, 0.9958, 1.332), (-0.9428, -0.9284, 1.322), (-0.9572, -0.9368, 1.337), (-0.9368, -0.9572, 1.337), (-0.9284, -0.9428, 1.322), (-0.947, -0.9326, 1.332), (-0.9423, -0.9423, 1.332), (-0.9512, -0.9512, 1.337), (-0.9326, -0.947, 1.332), (-0.9386, -0.9386, 1.322), (-0.9428, 0.9284, 1.322), (-0.9284, 0.9428, 1.322), (-0.9368, 0.9572, 1.337), (-0.9572, 0.9368, 1.337), (-0.9386, 0.9386, 1.322), (-0.9423, 0.9423, 1.332), (-0.9326, 0.947, 1.332), (-0.9512, 0.9512, 1.337), (-0.947, 0.9326, 1.332), (0.9284, 0.9428, 1.322), (0.9428, 0.9284, 1.322), (0.9572, 0.9368, 1.337), (0.9368, 0.9572, 1.337), (0.9386, 0.9386, 1.322), (0.9423, 0.9423, 1.332), (0.947, 0.9326, 1.332), (0.9512, 0.9512, 1.337), (0.9326, 0.947, 1.332), (0.9428, -0.9284, 1.322), (0.9284, -0.9428, 1.322), (0.9368, -0.9572, 1.337), (0.9572, -0.9368, 1.337), (0.9386, -0.9386, 1.322), (0.9423, -0.9423, 1.332), (0.9326, -0.947, 1.332), (0.9512, -0.9512, 1.337), (0.947, -0.9326, 1.332), (-0.9428, -0.9284, 1.193), (-0.9284, -0.9428, 1.193), (-0.9284, -0.9284, 1.178), (-0.9386, -0.9386, 1.193), (-0.9367, -0.9367, 1.185), (-0.9284, -0.9386, 1.183), (-0.9386, -0.9284, 1.183), (-0.9428, 0.9284, 1.193), (-0.9284, 0.9284, 1.178), (-0.9284, 0.9428, 1.193), (-0.9386, 0.9284, 1.183), (-0.9367, 0.9367, 1.185), (-0.9284, 0.9386, 1.183), (-0.9386, 0.9386, 1.193), (0.9284, 0.9428, 1.193), (0.9284, 0.9284, 1.178), (0.9428, 0.9284, 1.193), (0.9284, 0.9386, 1.183), (0.9367, 0.9367, 1.185), (0.9386, 0.9284, 1.183), (0.9386, 0.9386, 1.193), (0.9428, -0.9284, 1.193), (0.9284, -0.9284, 1.178), (0.9284, -0.9428, 1.193), (0.9386, -0.9284, 1.183), (0.9367, -0.9367, 1.185), (0.9284, -0.9386, 1.183), (0.9386, -0.9386, 1.193)], [], [(34, 41, 7, 1), (55, 24, 75, 85), (39, 56, 84, 94), (23, 9, 65, 76), (2, 10, 26, 17), (8, 40, 93, 66), (82, 74, 109, 114), (18, 25, 58, 49), (50, 57, 42, 33), (73, 64, 100, 107), (91, 83, 116, 121), (115, 108, 102, 122), (67, 92, 123, 101), (0, 3, 4, 6), (1, 5, 4, 3), (2, 6, 4, 5), (7, 11, 12, 15), (8, 13, 12, 11), (9, 14, 12, 13), (10, 15, 12, 14), (16, 19, 20, 22), (17, 21, 20, 19), (18, 22, 20, 21), (23, 27, 28, 31), (24, 29, 28, 27), (25, 30, 28, 29), (26, 31, 28, 30), (32, 35, 36, 38), (33, 37, 36, 35), (34, 38, 36, 37), (39, 43, 44, 47), (40, 45, 44, 43), (41, 46, 44, 45), (42, 47, 44, 46), (48, 51, 52, 54), (49, 53, 52, 51), (50, 54, 52, 53), (55, 59, 60, 63), (56, 61, 60, 59), (57, 62, 60, 61), (58, 63, 60, 62), (64, 68, 69, 72), (65, 70, 69, 68), (66, 71, 69, 70), (67, 72, 69, 71), (73, 77, 78, 81), (74, 79, 78, 77), (75, 80, 78, 79), (76, 81, 78, 80), (82, 86, 87, 90), (83, 88, 87, 86), (84, 89, 87, 88), (85, 90, 87, 89), (91, 95, 96, 99), (92, 97, 96, 95), (93, 98, 96, 97), (94, 99, 96, 98), (100, 103, 104, 106), (101, 105, 104, 103), (102, 106, 104, 105), (107, 110, 111, 113), (108, 112, 111, 110), (109, 113, 111, 112), (114, 117, 118, 120), (115, 119, 118, 117), (116, 120, 118, 119), (121, 124, 125, 127), (122, 126, 125, 124), (123, 127, 125, 126), (16, 0, 6, 19), (19, 6, 2, 17), (1, 7, 15, 5), (5, 15, 10, 2), (9, 23, 31, 14), (14, 31, 26, 10), (25, 18, 21, 30), (30, 21, 17, 26), (48, 16, 22, 51), (51, 22, 18, 49), (24, 55, 63, 29), (29, 63, 58, 25), (57, 50, 53, 62), (62, 53, 49, 58), (32, 48, 54, 35), (35, 54, 50, 33), (56, 39, 47, 61), (61, 47, 42, 57), (41, 34, 37, 46), (46, 37, 33, 42), (0, 32, 38, 3), (3, 38, 34, 1), (40, 8, 11, 45), (45, 11, 7, 41), (64, 73, 81, 68), (68, 81, 76, 65), (74, 82, 90, 79), (79, 90, 85, 75), (83, 91, 99, 88), (88, 99, 94, 84), (92, 67, 71, 97), (97, 71, 66, 93), (8, 66, 70, 13), (13, 70, 65, 9), (75, 24, 27, 80), (80, 27, 23, 76), (39, 94, 98, 43), (43, 98, 93, 40), (84, 56, 59, 89), (89, 59, 55, 85), (102, 108, 110, 106), (106, 110, 107, 100), (108, 115, 117, 112), (112, 117, 114, 109), (115, 122, 124, 119), (119, 124, 121, 116), (122, 102, 105, 126), (126, 105, 101, 123), (91, 121, 127, 95), (95, 127, 123, 92), (100, 64, 72, 103), (103, 72, 67, 101), (73, 107, 113, 77), (77, 113, 109, 74), (116, 83, 86, 120), (120, 86, 82, 114), (16, 48, 32, 0)])
_uv = me_cube_001.uv_layers.new(name='UVMap')
_uv.uv.foreach_set('vector', [0.7666, 0.9477, 0.7666, 0.8432, 0.856, 0.8432, 0.856, 0.9477, 0.9326, 0.1328, 0.9326, 0.2204, 0.9313, 0.2192, 0.9313, 0.1341, 0.844, 0.1319, 0.9316, 0.1319, 0.9303, 0.1332, 0.8453, 0.1332, 0.9316, 0.2214, 0.844, 0.2214, 0.8453, 0.2201, 0.9303, 0.2201, 0.8569, 0.9477, 0.8569, 0.8432, 0.9464, 0.8432, 0.9464, 0.9477, 0.8431, 0.2204, 0.8431, 0.1328, 0.8444, 0.1341, 0.8444, 0.2192, 0.7141, 0.843, 0.7141, 0.7588, 0.72, 0.7588, 0.72, 0.843, 0.8607, 0.4617, 0.8607, 0.3571, 0.9502, 0.3571, 0.9502, 0.4617, 0.8607, 0.5671, 0.8607, 0.4626, 0.9502, 0.4626, 0.9502, 0.5671, 0.7209, 0.843, 0.7209, 0.7588, 0.7268, 0.7588, 0.7268, 0.843, 0.7277, 0.843, 0.7277, 0.7588, 0.7336, 0.7588, 0.7336, 0.843, 0.2464, 0.8764, 0.2464, 0.9606, 0.1622, 0.9606, 0.1622, 0.8764, 0.7345, 0.843, 0.7345, 0.7588, 0.7404, 0.7588, 0.7404, 0.843, 0.07182, 0.8764, 0.07136, 0.8764, 0.07144, 0.876, 0.07182, 0.8759, 0.856, 0.9477, 0.8565, 0.9477, 0.8564, 0.9481, 0.856, 0.9482, 0.8569, 0.9477, 0.8569, 0.9482, 0.8566, 0.9481, 0.8565, 0.9477, 0.856, 0.8432, 0.8556, 0.8427, 0.8562, 0.8427, 0.8565, 0.8432, 0.8431, 0.2204, 0.8434, 0.2211, 0.8429, 0.2216, 0.8426, 0.2209, 0.844, 0.2214, 0.8436, 0.2218, 0.8429, 0.2216, 0.8434, 0.2211, 0.8569, 0.8432, 0.8565, 0.8432, 0.8567, 0.8427, 0.8574, 0.8427, 0.1613, 0.8764, 0.1613, 0.8759, 0.1616, 0.876, 0.1617, 0.8764, 0.9464, 0.9477, 0.9469, 0.9477, 0.9468, 0.9481, 0.9464, 0.9482, 0.8607, 0.4617, 0.8607, 0.4621, 0.8603, 0.462, 0.8603, 0.4617, 0.9316, 0.2214, 0.9323, 0.2211, 0.9328, 0.2216, 0.9321, 0.2218, 0.9326, 0.2204, 0.933, 0.2209, 0.9328, 0.2216, 0.9323, 0.2211, 0.8607, 0.3571, 0.8603, 0.3571, 0.8605, 0.3566, 0.8612, 0.3567, 0.9464, 0.8432, 0.9459, 0.8427, 0.9466, 0.8427, 0.9469, 0.8432, 0.07182, 0.9658, 0.07182, 0.9663, 0.07144, 0.9662, 0.07136, 0.9658, 0.9502, 0.5671, 0.9506, 0.5671, 0.9505, 0.5675, 0.9502, 0.5676, 0.7666, 0.9477, 0.7666, 0.9482, 0.7662, 0.9481, 0.7661, 0.9477, 0.844, 0.1319, 0.8434, 0.1322, 0.8429, 0.1317, 0.8436, 0.1315, 0.8431, 0.1328, 0.8426, 0.1324, 0.8429, 0.1317, 0.8434, 0.1322, 0.7666, 0.8432, 0.7661, 0.8432, 0.7664, 0.8427, 0.767, 0.8427, 0.9502, 0.4626, 0.9497, 0.4621, 0.9504, 0.4621, 0.9506, 0.4626, 0.1613, 0.9658, 0.1617, 0.9658, 0.1616, 0.9662, 0.1613, 0.9663, 0.9502, 0.4617, 0.9506, 0.4617, 0.9505, 0.462, 0.9502, 0.4621, 0.8607, 0.5671, 0.8607, 0.5676, 0.8603, 0.5675, 0.8603, 0.5671, 0.9326, 0.1328, 0.9323, 0.1322, 0.9328, 0.1317, 0.933, 0.1324, 0.9316, 0.1319, 0.9321, 0.1315, 0.9328, 0.1317, 0.9323, 0.1322, 0.8607, 0.4626, 0.8603, 0.4626, 0.8605, 0.4621, 0.8612, 0.4621, 0.9502, 0.3571, 0.9497, 0.3567, 0.9504, 0.3566, 0.9506, 0.3571, 0.7209, 0.7588, 0.7204, 0.7586, 0.7204, 0.7581, 0.7209, 0.7583, 0.8453, 0.2201, 0.8447, 0.2198, 0.8451, 0.2194, 0.8455, 0.2196, 0.8444, 0.2192, 0.8449, 0.219, 0.8451, 0.2194, 0.8447, 0.2198, 0.7345, 0.843, 0.7345, 0.8435, 0.7341, 0.8437, 0.734, 0.8432, 0.7209, 0.843, 0.7209, 0.8435, 0.7204, 0.8437, 0.7204, 0.8432, 0.7141, 0.7588, 0.7136, 0.7586, 0.7136, 0.7581, 0.7141, 0.7583, 0.9313, 0.2192, 0.931, 0.2198, 0.9306, 0.2194, 0.9308, 0.219, 0.9303, 0.2201, 0.9302, 0.2196, 0.9306, 0.2194, 0.931, 0.2198, 0.7141, 0.843, 0.7141, 0.8435, 0.7136, 0.8437, 0.7136, 0.8432, 0.7277, 0.7588, 0.7272, 0.7586, 0.7273, 0.7581, 0.7277, 0.7583, 0.9303, 0.1332, 0.931, 0.1335, 0.9306, 0.1339, 0.9302, 0.1337, 0.9313, 0.1341, 0.9308, 0.1343, 0.9306, 0.1339, 0.931, 0.1335, 0.7277, 0.843, 0.7277, 0.8435, 0.7273, 0.8437, 0.7272, 0.8432, 0.7345, 0.7588, 0.734, 0.7586, 0.7341, 0.7581, 0.7345, 0.7583, 0.8444, 0.1341, 0.8447, 0.1335, 0.8451, 0.1339, 0.8449, 0.1343, 0.8453, 0.1332, 0.8455, 0.1337, 0.8451, 0.1339, 0.8447, 0.1335, 0.7268, 0.7588, 0.7268, 0.7583, 0.7272, 0.7584, 0.7272, 0.7588, 0.7404, 0.843, 0.7408, 0.843, 0.7408, 0.8434, 0.7404, 0.8435, 0.1622, 0.9606, 0.1622, 0.9611, 0.1618, 0.961, 0.1617, 0.9606, 0.7268, 0.843, 0.7272, 0.843, 0.7272, 0.8434, 0.7268, 0.8435, 0.2464, 0.9606, 0.2469, 0.9606, 0.2468, 0.961, 0.2464, 0.9611, 0.72, 0.7588, 0.72, 0.7583, 0.7204, 0.7584, 0.7204, 0.7588, 0.72, 0.843, 0.7204, 0.843, 0.7204, 0.8434, 0.72, 0.8435, 0.2464, 0.8764, 0.2464, 0.8759, 0.2468, 0.876, 0.2469, 0.8764, 0.7336, 0.7588, 0.7336, 0.7583, 0.734, 0.7584, 0.734, 0.7588, 0.7336, 0.843, 0.734, 0.843, 0.734, 0.8434, 0.7336, 0.8435, 0.1622, 0.8764, 0.1617, 0.8764, 0.1618, 0.876, 0.1622, 0.8759, 0.7404, 0.7588, 0.7404, 0.7583, 0.7408, 0.7584, 0.7408, 0.7588, 0.1613, 0.8764, 0.07182, 0.8764, 0.07182, 0.8759, 0.1613, 0.8759, 0.9464, 0.9482, 0.8569, 0.9482, 0.8569, 0.9477, 0.9464, 0.9477, 0.856, 0.9477, 0.856, 0.8432, 0.8565, 0.8432, 0.8565, 0.9477, 0.8565, 0.9477, 0.8565, 0.8432, 0.8569, 0.8432, 0.8569, 0.9477, 0.844, 0.2214, 0.9316, 0.2214, 0.9321, 0.2218, 0.8436, 0.2218, 0.8574, 0.8427, 0.9459, 0.8427, 0.9464, 0.8432, 0.8569, 0.8432, 0.8607, 0.3571, 0.8607, 0.4617, 0.8603, 0.4617, 0.8603, 0.3571, 0.9469, 0.8432, 0.9469, 0.9477, 0.9464, 0.9477, 0.9464, 0.8432, 0.1613, 0.9658, 0.1613, 0.8764, 0.1617, 0.8764, 0.1617, 0.9658, 0.9502, 0.4621, 0.8607, 0.4621, 0.8607, 0.4617, 0.9502, 0.4617, 0.9326, 0.2204, 0.9326, 0.1328, 0.933, 0.1324, 0.933, 0.2209, 0.8612, 0.3567, 0.9497, 0.3567, 0.9502, 0.3571, 0.8607, 0.3571, 0.8607, 0.4626, 0.8607, 0.5671, 0.8603, 0.5671, 0.8603, 0.4626, 0.9506, 0.3571, 0.9506, 0.4617, 0.9502, 0.4617, 0.9502, 0.3571, 0.07182, 0.9658, 0.1613, 0.9658, 0.1613, 0.9663, 0.07182, 0.9663, 0.9502, 0.5676, 0.8607, 0.5676, 0.8607, 0.5671, 0.9502, 0.5671, 0.9316, 0.1319, 0.844, 0.1319, 0.8436, 0.1315, 0.9321, 0.1315, 0.8612, 0.4621, 0.9497, 0.4621, 0.9502, 0.4626, 0.8607, 0.4626, 0.7666, 0.8432, 0.7666, 0.9477, 0.7661, 0.9477, 0.7661, 0.8432, 0.9506, 0.4626, 0.9506, 0.5671, 0.9502, 0.5671, 0.9502, 0.4626, 0.07182, 0.8764, 0.07182, 0.9658, 0.07136, 0.9658, 0.07136, 0.8764, 0.856, 0.9482, 0.7666, 0.9482, 0.7666, 0.9477, 0.856, 0.9477, 0.8431, 0.1328, 0.8431, 0.2204, 0.8426, 0.2209, 0.8426, 0.1324, 0.767, 0.8427, 0.8556, 0.8427, 0.856, 0.8432, 0.7666, 0.8432, 0.7209, 0.7588, 0.7209, 0.843, 0.7204, 0.8432, 0.7204, 0.7586, 0.8455, 0.2196, 0.9302, 0.2196, 0.9303, 0.2201, 0.8453, 0.2201, 0.7141, 0.7588, 0.7141, 0.843, 0.7136, 0.8432, 0.7136, 0.7586, 0.9308, 0.219, 0.9308, 0.1343, 0.9313, 0.1341, 0.9313, 0.2192, 0.7277, 0.7588, 0.7277, 0.843, 0.7272, 0.8432, 0.7272, 0.7586, 0.9302, 0.1337, 0.8455, 0.1337, 0.8453, 0.1332, 0.9303, 0.1332, 0.7345, 0.7588, 0.7345, 0.843, 0.734, 0.8432, 0.734, 0.7586, 0.8449, 0.1343, 0.8449, 0.219, 0.8444, 0.2192, 0.8444, 0.1341, 0.8431, 0.2204, 0.8444, 0.2192, 0.8447, 0.2198, 0.8434, 0.2211, 0.8434, 0.2211, 0.8447, 0.2198, 0.8453, 0.2201, 0.844, 0.2214, 0.9313, 0.2192, 0.9326, 0.2204, 0.9323, 0.2211, 0.931, 0.2198, 0.931, 0.2198, 0.9323, 0.2211, 0.9316, 0.2214, 0.9303, 0.2201, 0.844, 0.1319, 0.8453, 0.1332, 0.8447, 0.1335, 0.8434, 0.1322, 0.8434, 0.1322, 0.8447, 0.1335, 0.8444, 0.1341, 0.8431, 0.1328, 0.9303, 0.1332, 0.9316, 0.1319, 0.9323, 0.1322, 0.931, 0.1335, 0.931, 0.1335, 0.9323, 0.1322, 0.9326, 0.1328, 0.9313, 0.1341, 0.1622, 0.9606, 0.2464, 0.9606, 0.2464, 0.9611, 0.1622, 0.9611, 0.7272, 0.7588, 0.7272, 0.843, 0.7268, 0.843, 0.7268, 0.7588, 0.2464, 0.9606, 0.2464, 0.8764, 0.2469, 0.8764, 0.2469, 0.9606, 0.7204, 0.7588, 0.7204, 0.843, 0.72, 0.843, 0.72, 0.7588, 0.2464, 0.8764, 0.1622, 0.8764, 0.1622, 0.8759, 0.2464, 0.8759, 0.734, 0.7588, 0.734, 0.843, 0.7336, 0.843, 0.7336, 0.7588, 0.1622, 0.8764, 0.1622, 0.9606, 0.1617, 0.9606, 0.1617, 0.8764, 0.7408, 0.7588, 0.7408, 0.843, 0.7404, 0.843, 0.7404, 0.7588, 0.7277, 0.843, 0.7336, 0.843, 0.7336, 0.8435, 0.7277, 0.8435, 0.7345, 0.7583, 0.7404, 0.7583, 0.7404, 0.7588, 0.7345, 0.7588, 0.7268, 0.7588, 0.7209, 0.7588, 0.7209, 0.7583, 0.7268, 0.7583, 0.7404, 0.8435, 0.7345, 0.8435, 0.7345, 0.843, 0.7404, 0.843, 0.7209, 0.843, 0.7268, 0.843, 0.7268, 0.8435, 0.7209, 0.8435, 0.7141, 0.7583, 0.72, 0.7583, 0.72, 0.7588, 0.7141, 0.7588, 0.7336, 0.7588, 0.7277, 0.7588, 0.7277, 0.7583, 0.7336, 0.7583, 0.72, 0.8435, 0.7141, 0.8435, 0.7141, 0.843, 0.72, 0.843, 0.1613, 0.8764, 0.1613, 0.9658, 0.07182, 0.9658, 0.07182, 0.8764])
me_cube_001.update()
me_cube_003 = bpy.data.meshes.new('Cube.003')
me_cube_003.from_pydata([(-0.9209, -0.9209, -1.0), (-0.9209, -1.0, -0.9209), (-1.0, -0.9209, -0.9209), (-0.9209, -0.9768, -0.9768), (-0.9666, -0.9666, -0.9666), (-0.9768, -0.9768, -0.9209), (-0.9768, -0.9209, -0.9768), (-0.9209, -1.0, 0.9209), (-0.9209, -0.9209, 1.0), (-1.0, -0.9209, 0.9209), (-0.9209, -0.9768, 0.9768), (-0.9666, -0.9666, 0.9666), (-0.9768, -0.9209, 0.9768), (-0.9768, -0.9768, 0.9209), (-0.9209, 0.9209, -1.0), (-1.0, 0.9209, -0.9209), (-0.9209, 1.0, -0.9209), (-0.9768, 0.9209, -0.9768), (-0.9666, 0.9666, -0.9666), (-0.9768, 0.9768, -0.9209), (-0.9209, 0.9768, -0.9768), (-0.9209, 0.9209, 1.0), (-0.9209, 1.0, 0.9209), (-1.0, 0.9209, 0.9209), (-0.9209, 0.9768, 0.9768), (-0.9666, 0.9666, 0.9666), (-0.9768, 0.9768, 0.9209), (-0.9768, 0.9209, 0.9768), (0.9209, -0.9209, -1.0), (1.0, -0.9209, -0.9209), (0.9209, -1.0, -0.9209), (0.9768, -0.9209, -0.9768), (0.9666, -0.9666, -0.9666), (0.9768, -0.9768, -0.9209), (0.9209, -0.9768, -0.9768), (0.9209, -0.9209, 1.0), (0.9209, -1.0, 0.9209), (1.0, -0.9209, 0.9209), (0.9209, -0.9768, 0.9768), (0.9666, -0.9666, 0.9666), (0.9768, -0.9768, 0.9209), (0.9768, -0.9209, 0.9768), (0.9209, 0.9209, -1.0), (0.9209, 1.0, -0.9209), (1.0, 0.9209, -0.9209), (0.9209, 0.9768, -0.9768), (0.9666, 0.9666, -0.9666), (0.9768, 0.9768, -0.9209), (0.9768, 0.9209, -0.9768), (0.9209, 0.9209, 1.0), (1.0, 0.9209, 0.9209), (0.9209, 1.0, 0.9209), (0.9768, 0.9209, 0.9768), (0.9666, 0.9666, 0.9666), (0.9768, 0.9768, 0.9209), (0.9209, 0.9768, 0.9768)], [], [(30, 36, 7, 1), (44, 50, 37, 29), (49, 21, 8, 35), (2, 9, 23, 15), (16, 22, 51, 43), (0, 3, 4, 6), (1, 5, 4, 3), (2, 6, 4, 5), (7, 10, 11, 13), (8, 12, 11, 10), (9, 13, 11, 12), (14, 17, 18, 20), (15, 19, 18, 17), (16, 20, 18, 19), (21, 24, 25, 27), (22, 26, 25, 24), (23, 27, 25, 26), (28, 31, 32, 34), (29, 33, 32, 31), (30, 34, 32, 33), (35, 38, 39, 41), (36, 40, 39, 38), (37, 41, 39, 40), (42, 45, 46, 48), (43, 47, 46, 45), (44, 48, 46, 47), (49, 52, 53, 55), (50, 54, 53, 52), (51, 55, 53, 54), (14, 0, 6, 17), (17, 6, 2, 15), (1, 7, 13, 5), (5, 13, 9, 2), (8, 21, 27, 12), (12, 27, 23, 9), (22, 16, 19, 26), (26, 19, 15, 23), (42, 14, 20, 45), (45, 20, 16, 43), (21, 49, 55, 24), (24, 55, 51, 22), (50, 44, 47, 54), (54, 47, 43, 51), (28, 42, 48, 31), (31, 48, 44, 29), (49, 35, 41, 52), (52, 41, 37, 50), (36, 30, 33, 40), (40, 33, 29, 37), (0, 28, 34, 3), (3, 34, 30, 1), (35, 8, 10, 38), (38, 10, 7, 36), (14, 42, 28, 0)])
me_cube_003.polygons.foreach_set('use_smooth', [True] * 54)
_uv = me_cube_003.uv_layers.new(name='UVMap')
_uv.uv.foreach_set('vector', [0.3849, 0.7599, 0.6151, 0.7599, 0.6151, 0.9901, 0.3849, 0.9901, 0.3849, 0.5099, 0.6151, 0.5099, 0.6151, 0.7401, 0.3849, 0.7401, 0.6349, 0.5099, 0.8651, 0.5099, 0.8651, 0.7401, 0.6349, 0.7401, 0.3849, 0.009892, 0.6151, 0.009892, 0.6151, 0.2401, 0.3849, 0.2401, 0.3849, 0.2599, 0.6151, 0.2599, 0.6151, 0.4901, 0.3849, 0.4901, 0.1349, 0.7401, 0.1349, 0.75, 0.1292, 0.75, 0.125, 0.7401, 0.3849, 0.9901, 0.3849, 1.0, 0.3792, 1.0, 0.375, 0.9901, 0.3849, 0.009892, 0.375, 0.009892, 0.375, 0.004181, 0.3849, 0.0, 0.6151, 0.9901, 0.625, 0.9901, 0.625, 0.9958, 0.6151, 1.0, 0.8651, 0.7401, 0.875, 0.7401, 0.875, 0.7458, 0.8651, 0.75, 0.6151, 0.009892, 0.6151, 0.0, 0.6208, 0.0, 0.625, 0.009892, 0.1349, 0.5099, 0.125, 0.5099, 0.125, 0.5042, 0.1349, 0.5, 0.3849, 0.2401, 0.3849, 0.25, 0.3792, 0.25, 0.375, 0.2401, 0.3849, 0.2599, 0.375, 0.2599, 0.375, 0.2542, 0.3849, 0.25, 0.8651, 0.5099, 0.8651, 0.5, 0.8708, 0.5, 0.875, 0.5099, 0.6151, 0.2599, 0.6151, 0.25, 0.6208, 0.25, 0.625, 0.2599, 0.6151, 0.2401, 0.625, 0.2401, 0.625, 0.2458, 0.6151, 0.25, 0.3651, 0.7401, 0.375, 0.7401, 0.3764, 0.75, 0.3651, 0.75, 0.3849, 0.7401, 0.3849, 0.75, 0.3764, 0.75, 0.375, 0.7401, 0.3849, 0.7599, 0.375, 0.7599, 0.3764, 0.75, 0.3849, 0.75, 0.6349, 0.7401, 0.6349, 0.75, 0.625, 0.7486, 0.625, 0.7401, 0.6151, 0.7599, 0.6151, 0.75, 0.625, 0.7486, 0.625, 0.7599, 0.6151, 0.7401, 0.625, 0.7401, 0.625, 0.7486, 0.6151, 0.75, 0.3651, 0.5099, 0.3651, 0.5, 0.375, 0.5014, 0.375, 0.5099, 0.3849, 0.4901, 0.3849, 0.5, 0.375, 0.5014, 0.375, 0.4901, 0.3849, 0.5099, 0.375, 0.5099, 0.375, 0.5014, 0.3849, 0.5, 0.6349, 0.5099, 0.625, 0.5099, 0.6236, 0.5, 0.6349, 0.5, 0.6151, 0.5099, 0.6151, 0.5, 0.6236, 0.5, 0.625, 0.5099, 0.6151, 0.4901, 0.625, 0.4901, 0.6236, 0.5, 0.6151, 0.5, 0.1349, 0.5099, 0.1349, 0.7401, 0.125, 0.7401, 0.125, 0.5099, 0.375, 0.2401, 0.375, 0.009892, 0.3849, 0.009892, 0.3849, 0.2401, 0.3849, 0.9901, 0.6151, 0.9901, 0.6151, 1.0, 0.3849, 1.0, 0.3849, 0.0, 0.6151, 0.0, 0.6151, 0.009892, 0.3849, 0.009892, 0.8651, 0.7401, 0.8651, 0.5099, 0.875, 0.5099, 0.875, 0.7401, 0.625, 0.009892, 0.625, 0.2401, 0.6151, 0.2401, 0.6151, 0.009892, 0.6151, 0.2599, 0.3849, 0.2599, 0.3849, 0.25, 0.6151, 0.25, 0.6151, 0.25, 0.3849, 0.25, 0.3849, 0.2401, 0.6151, 0.2401, 0.3651, 0.5099, 0.1349, 0.5099, 0.1349, 0.5, 0.3651, 0.5, 0.375, 0.4901, 0.375, 0.2599, 0.3849, 0.2599, 0.3849, 0.4901, 0.8651, 0.5099, 0.6349, 0.5099, 0.6349, 0.5, 0.8651, 0.5, 0.625, 0.2599, 0.625, 0.4901, 0.6151, 0.4901, 0.6151, 0.2599, 0.6151, 0.5099, 0.3849, 0.5099, 0.3849, 0.5, 0.6151, 0.5, 0.6151, 0.5, 0.3849, 0.5, 0.3849, 0.4901, 0.6151, 0.4901, 0.3651, 0.7401, 0.3651, 0.5099, 0.375, 0.5099, 0.375, 0.7401, 0.375, 0.7401, 0.375, 0.5099, 0.3849, 0.5099, 0.3849, 0.7401, 0.6349, 0.5099, 0.6349, 0.7401, 0.625, 0.7401, 0.625, 0.5099, 0.625, 0.5099, 0.625, 0.7401, 0.6151, 0.7401, 0.6151, 0.5099, 0.6151, 0.7599, 0.3849, 0.7599, 0.3849, 0.75, 0.6151, 0.75, 0.6151, 0.75, 0.3849, 0.75, 0.3849, 0.7401, 0.6151, 0.7401, 0.1349, 0.7401, 0.3651, 0.7401, 0.3651, 0.75, 0.1349, 0.75, 0.375, 0.9901, 0.375, 0.7599, 0.3849, 0.7599, 0.3849, 0.9901, 0.6349, 0.7401, 0.8651, 0.7401, 0.8651, 0.75, 0.6349, 0.75, 0.625, 0.7599, 0.625, 0.9901, 0.6151, 0.9901, 0.6151, 0.7599, 0.1349, 0.5099, 0.3651, 0.5099, 0.3651, 0.7401, 0.1349, 0.7401])
me_cube_003.update()

# ---- objects
ob_cube = bpy.data.objects.new('Cube', me_cube)
ob_cube_001 = bpy.data.objects.new('Cube.001', me_cube_001)
ob_cube_003 = bpy.data.objects.new('Cube.003', me_cube_003)

# ---- transforms, parenting, visibility, modifiers, constraints
ob_cube.location = (0.0, 0.0, 0.0)
ob_cube.scale = (1.0, 1.0, 0.1183)
ob_cube.lock_rotations_4d = False
ob_cube.empty_display_type = 'ARROWS'
ob_cube.lineart.crease_threshold = 0.0
ob_cube_001.location = (-2.411, 3.949, 1.383)
ob_cube_001.rotation_euler = (0.0, -0.0, 1.571)
ob_cube_001.scale = (1.481, 2.36, 1.479)
ob_cube_003.location = (1.401, 2.505, 1.215)
ob_cube_003.scale = (0.1002, 1.0, 0.684)

# ---- collection membership
col_collection.objects.link(ob_cube)
col_collection.objects.link(ob_cube_001)
col_collection.objects.link(ob_cube_003)

# ---- scene / render settings (as saved in the file)
scene.frame_start = 1; scene.frame_end = 250; scene.frame_set(1)
scene.render.engine = 'BLENDER_EEVEE_NEXT'
bpy.context.view_layer.update()

# ---- added for rendering (the .blend has no active camera and no usable light): camera, sun
cam_auto = bpy.data.cameras.new('AutoCamera')
cam_auto.lens = 50.0
cam_auto.sensor_width = 36.0
cam_auto.clip_end = 1000.0
ob_auto_camera = bpy.data.objects.new('AutoCamera', cam_auto)
scene.collection.objects.link(ob_auto_camera)
ob_auto_camera.location = (7.55978, -8.81865, 8.59107)
ob_auto_camera.rotation_euler = (1.09748, -7.21219e-08, 0.694738)
scene.camera = ob_auto_camera
light_auto_sun = bpy.data.lights.new('AutoSun', 'SUN')
light_auto_sun.energy = 3.0
light_auto_sun.angle = 0.0523599
ob_auto_sun = bpy.data.objects.new('AutoSun', light_auto_sun)
scene.collection.objects.link(ob_auto_sun)
ob_auto_sun.rotation_euler = (0.872665, 0.174533, 0.523599)
bpy.context.view_layer.update()
